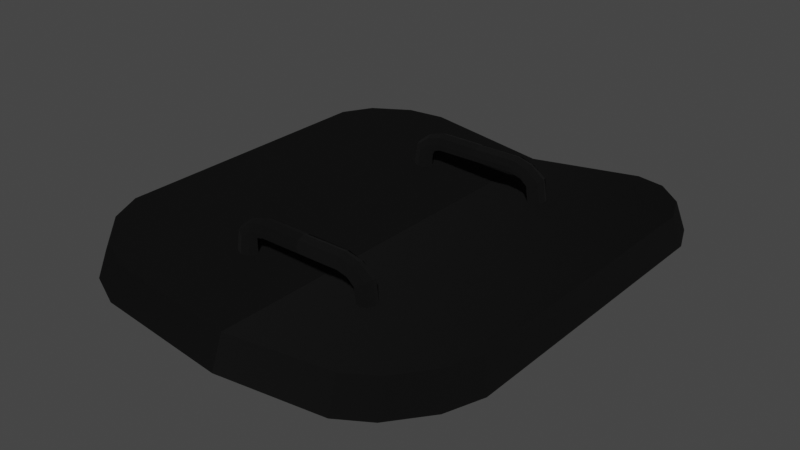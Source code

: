 # Source: Hatch_Square_Curved.blend  (saved by Blender 3.1.7; exported with 4.5.12 LTS)
import bpy
from mathutils import Matrix  # noqa: F401  (used for matrix-valued properties, if any)

bpy.ops.wm.read_factory_settings(use_empty=True)
scene = bpy.context.scene
scene.name = 'Scene'

# ---- collections
col_collection = bpy.data.collections.new('Collection'); scene.collection.children.link(col_collection)
col_collider_collider_002 = bpy.data.collections.new('collider:collider.002')  # instanced only; not linked into the scene

# ---- images (referenced by path relative to the original .blend; pixels are not part of the script)
import os
ASSET_DIR = os.environ.get("B2B_ASSET_DIR", "")  # directory of the original .blend (textures are referenced by path, not embedded)
HERE = os.path.dirname(os.path.abspath(__file__))  # packed textures are extracted next to this script under _unpacked/

def load_image(name, relpath, width, height, colorspace="sRGB"):
    """Load a texture the original file referenced (path relative to the .blend, or extracted next to this script)."""
    p = next((c for c in (os.path.join(HERE, relpath), os.path.join(ASSET_DIR, relpath)) if relpath and os.path.exists(c)), "")
    if p:
        img = bpy.data.images.load(p, check_existing=True)
        img.name = name
    else:  # same state as the original file: an image datablock whose file is absent (Cycles renders it pink)
        img = bpy.data.images.new(name, width, height)
        img.source = "FILE"
        img.filepath = "//" + (relpath or name)
    img.colorspace_settings.name = colorspace
    return img
img_mpl_int = load_image('MPL_Int', 'MPL_Int.dds', 1024, 1024, 'sRGB')
img_mpl_int_n_nrm = load_image('MPL_Int_n_NRM', 'MPL_Int_n_NRM.dds', 1024, 1024, 'Non-Color')

# ---- materials (node trees are filled in below, after node groups)
mat_mpl_int = bpy.data.materials.new('MPL_Int')
mat_mpl_int.use_transparent_shadow = False

# ---- node groups
ng_color4 = bpy.data.node_groups.new('Color4', 'ShaderNodeTree')
_s = ng_color4.interface.new_socket(name='Color', in_out='OUTPUT', socket_type='NodeSocketColor')
_s = ng_color4.interface.new_socket(name='Alpha', in_out='OUTPUT', socket_type='NodeSocketFloat')
_s = ng_color4.interface.new_socket(name='Color', in_out='INPUT', socket_type='NodeSocketColor')
_s = ng_color4.interface.new_socket(name='Alpha', in_out='INPUT', socket_type='NodeSocketFloat')
_s.min_value = 1.0
_N = ng_color4.nodes; _L = ng_color4.links
n0 = _N.new('NodeGroupInput'); n0.name = 'Group Input'; n0.location = (-403, 18)
n1 = _N.new('NodeGroupOutput'); n1.name = 'Group Output'; n1.location = (154, 24)
_L.new(n0.outputs[1], n1.inputs[1])
_L.new(n0.outputs[0], n1.inputs[0])
n1.is_active_output = True
ng_maincolor = bpy.data.node_groups.new('MainColor', 'ShaderNodeTree')
_s = ng_maincolor.interface.new_socket(name='Color', in_out='OUTPUT', socket_type='NodeSocketColor')
_s = ng_maincolor.interface.new_socket(name='Alpha', in_out='OUTPUT', socket_type='NodeSocketFloat')
_s = ng_maincolor.interface.new_socket(name='VColor', in_out='INPUT', socket_type='NodeSocketColor')
_s = ng_maincolor.interface.new_socket(name='VAlpha', in_out='INPUT', socket_type='NodeSocketFloat')
_s.min_value = 1e+04
_s = ng_maincolor.interface.new_socket(name='CColor', in_out='INPUT', socket_type='NodeSocketColor')
_s = ng_maincolor.interface.new_socket(name='CAlpha', in_out='INPUT', socket_type='NodeSocketFloat')
_s.min_value = 1.0
_s = ng_maincolor.interface.new_socket(name='TColor', in_out='INPUT', socket_type='NodeSocketColor')
_s = ng_maincolor.interface.new_socket(name='TAlpha', in_out='INPUT', socket_type='NodeSocketFloat')
_s.min_value = 1.0
_N = ng_maincolor.nodes; _L = ng_maincolor.links
n0 = _N.new('NodeGroupInput'); n0.name = 'Group Input'; n0.location = (-284, 35)
n1 = _N.new('NodeGroupOutput'); n1.name = 'Group Output'; n1.location = (332, -19)
n2 = _N.new('ShaderNodeMix'); n2.name = 'VC*CC*TC'; n2.location = (127, -33)
n2.label = 'VC*CC*TC'
n2.hide = True
n2.data_type = 'RGBA'
n2.blend_type = 'MULTIPLY'
n2.inputs[0].default_value = 1.0
n3 = _N.new('ShaderNodeMix'); n3.name = 'VC*CC'; n3.location = (-44, 33)
n3.label = 'VC*CC'
n3.hide = True
n3.data_type = 'RGBA'
n3.blend_type = 'MULTIPLY'
n3.inputs[0].default_value = 1.0
n4 = _N.new('ShaderNodeMath'); n4.name = 'VA*CA'; n4.location = (-59, -19)
n4.label = 'VA*CA'
n4.hide = True
n4.operation = 'MULTIPLY'
n4.inputs[2].default_value = 0.0
n5 = _N.new('ShaderNodeMath'); n5.name = 'VA*CA*TA'; n5.location = (130, -79)
n5.label = 'VA*CA*TA'
n5.hide = True
n5.operation = 'MULTIPLY'
n5.inputs[2].default_value = 0.0
_L.new(n0.outputs[2], n3.inputs[7])
_L.new(n0.outputs[4], n2.inputs[7])
_L.new(n2.outputs[2], n1.inputs[0])
_L.new(n3.outputs[2], n2.inputs[6])
_L.new(n0.outputs[0], n3.inputs[6])
_L.new(n0.outputs[1], n4.inputs[0])
_L.new(n0.outputs[3], n4.inputs[1])
_L.new(n4.outputs[0], n5.inputs[0])
_L.new(n0.outputs[5], n5.inputs[1])
_L.new(n5.outputs[0], n1.inputs[1])
n1.is_active_output = True
ng_standardshader = bpy.data.node_groups.new('StandardShader', 'ShaderNodeTree')
_s = ng_standardshader.interface.new_socket(name='BSDF', in_out='OUTPUT', socket_type='NodeSocketShader')
_s = ng_standardshader.interface.new_socket(name='BaseColor', in_out='INPUT', socket_type='NodeSocketColor')
_s = ng_standardshader.interface.new_socket(name='Shininess', in_out='INPUT', socket_type='NodeSocketFloat')
_s.min_value = 1e+04
_s = ng_standardshader.interface.new_socket(name='Gloss', in_out='INPUT', socket_type='NodeSocketFloat')
_s.min_value = 1e+04
_s = ng_standardshader.interface.new_socket(name='Emission', in_out='INPUT', socket_type='NodeSocketColor')
_s = ng_standardshader.interface.new_socket(name='Emission Strength', in_out='INPUT', socket_type='NodeSocketFloat')
_s.min_value = 1e+06
_s = ng_standardshader.interface.new_socket(name='Alpha', in_out='INPUT', socket_type='NodeSocketFloat')
_s.min_value = 1.0
_s = ng_standardshader.interface.new_socket(name='NormalColor', in_out='INPUT', socket_type='NodeSocketColor')
_N = ng_standardshader.nodes; _L = ng_standardshader.links
n0 = _N.new('NodeGroupOutput'); n0.name = 'Group Output'; n0.location = (555, 248)
n1 = _N.new('NodeGroupInput'); n1.name = 'Group Input'; n1.location = (-444, 74)
n2 = _N.new('ShaderNodeNormalMap'); n2.name = 'Normal Map'; n2.location = (-96, -256)
n2.hide = True
n3 = _N.new('ShaderNodeMath'); n3.name = 'Roughness'; n3.location = (-4, -2)
n3.label = 'Roughness'
n3.hide = True
n3.operation = 'SQRT'
n3.inputs[2].default_value = 0.0
n4 = _N.new('ShaderNodeMath'); n4.name = 'SpecularConv'; n4.location = (-120, 39)
n4.label = 'SpecularConv'
n4.hide = True
n4.operation = 'SQRT'
n4.inputs[2].default_value = 0.0
n5 = _N.new('ShaderNodeMath'); n5.name = 'Gloss2Rough'; n5.location = (-176, -1)
n5.label = 'Gloss2Rough'
n5.hide = True
n5.operation = 'SUBTRACT'
n5.inputs[0].default_value = 1.0
n5.inputs[2].default_value = 0.0
n6 = _N.new('ShaderNodeBsdfPrincipled'); n6.name = 'Principled BSDF'; n6.location = (226, 256)
n6.distribution = 'GGX'
n6.subsurface_method = 'BURLEY'
n6.inputs[3].default_value = 1.45
_L.new(n6.outputs[0], n0.inputs[0])
_L.new(n4.outputs[0], n6.inputs[13])
_L.new(n1.outputs[3], n6.inputs[27])
_L.new(n3.outputs[0], n6.inputs[2])
_L.new(n1.outputs[0], n6.inputs[0])
_L.new(n1.outputs[1], n4.inputs[0])
_L.new(n1.outputs[6], n2.inputs[1])
_L.new(n5.outputs[0], n3.inputs[0])
_L.new(n1.outputs[2], n5.inputs[1])
_L.new(n2.outputs[0], n6.inputs[5])
_L.new(n1.outputs[5], n6.inputs[4])
_L.new(n1.outputs[4], n6.inputs[28])
n0.is_active_output = True
ng_dxtnormal = bpy.data.node_groups.new('dxtNormal', 'ShaderNodeTree')
_s = ng_dxtnormal.interface.new_socket(name='Color', in_out='OUTPUT', socket_type='NodeSocketColor')
_s = ng_dxtnormal.interface.new_socket(name='RGB', in_out='INPUT', socket_type='NodeSocketColor')
_s = ng_dxtnormal.interface.new_socket(name='Alpha', in_out='INPUT', socket_type='NodeSocketFloat')
_s.min_value = 1e+04
_N = ng_dxtnormal.nodes; _L = ng_dxtnormal.links
n0 = _N.new('NodeReroute'); n0.name = 'Reroute'; n0.location = (396, 44)
n0.width = 100
n0.socket_idname = 'NodeSocketFloat'
n1 = _N.new('NodeReroute'); n1.name = 'Reroute.002'; n1.location = (378, 56)
n1.width = 100
n1.socket_idname = 'NodeSocketFloat'
n2 = _N.new('NodeReroute'); n2.name = 'Reroute.001'; n2.location = (376, 13)
n2.width = 100
n2.socket_idname = 'NodeSocketFloat'
n3 = _N.new('NodeGroupInput'); n3.name = 'dxtNormalInput'; n3.location = (36, 79)
n3.label = 'dxtNormalInput'
n4 = _N.new('NodeGroupOutput'); n4.name = 'dxtNormalOutput'; n4.location = (1779, 73)
n4.label = 'dxtNormalOutput'
n5 = _N.new('ShaderNodeSeparateColor'); n5.name = 'dxtNormal.separateRGB'; n5.location = (215, 54)
n5.label = 'separateRGB'
n5.width = 125
n5.hide = True
n6 = _N.new('ShaderNodeVectorMath'); n6.name = 'mul2'; n6.location = (611, 34)
n6.label = '*2'
n6.hide = True
n6.operation = 'SCALE'
n6.inputs[3].default_value = 2.0
n7 = _N.new('ShaderNodeCombineXYZ'); n7.name = 'Combine XYZ'; n7.location = (446, 34)
n7.hide = True
n8 = _N.new('ShaderNodeVectorMath'); n8.name = 'xy_dot_xy'; n8.location = (941, 34)
n8.label = 'xy . xy'
n8.hide = True
n8.operation = 'DOT_PRODUCT'
n9 = _N.new('ShaderNodeMath'); n9.name = 'subXY'; n9.location = (1106, 34)
n9.label = 'Z^2'
n9.hide = True
n9.operation = 'SUBTRACT'
n9.use_clamp = True
n9.inputs[0].default_value = 1.0
n9.inputs[2].default_value = 0.0
n10 = _N.new('ShaderNodeMath'); n10.name = 'sqrtZ2'; n10.location = (1271, 34)
n10.label = 'Z = sqrt(1-X^2-Y^2)'
n10.hide = True
n10.operation = 'SQRT'
n10.inputs[2].default_value = 0.0
n11 = _N.new('ShaderNodeCombineColor'); n11.name = 'Combine RGB'; n11.location = (1593, 53)
n11.hide = True
n12 = _N.new('ShaderNodeMath'); n12.name = 'zToBlue'; n12.location = (1436, 34)
n12.label = 'Z to Blue'
n12.hide = True
n12.operation = 'MULTIPLY_ADD'
n13 = _N.new('ShaderNodeVectorMath'); n13.name = 'sub1'; n13.location = (776, 34)
n13.label = '-1'
n13.hide = True
n13.operation = 'SUBTRACT'
n13.inputs[1].default_value = (1.0, 1.0, 0.0)
_L.new(n3.outputs[0], n5.inputs[0])
_L.new(n5.outputs[1], n0.inputs[0])
_L.new(n3.outputs[1], n2.inputs[0])
_L.new(n2.outputs[0], n1.inputs[0])
_L.new(n1.outputs[0], n11.inputs[0])
_L.new(n11.outputs[0], n4.inputs[0])
_L.new(n7.outputs[0], n6.inputs[0])
_L.new(n6.outputs[0], n13.inputs[0])
_L.new(n9.outputs[0], n10.inputs[0])
_L.new(n10.outputs[0], n12.inputs[0])
_L.new(n12.outputs[0], n11.inputs[2])
_L.new(n0.outputs[0], n7.inputs[1])
_L.new(n2.outputs[0], n7.inputs[0])
_L.new(n0.outputs[0], n11.inputs[1])
_L.new(n13.outputs[0], n8.inputs[0])
_L.new(n13.outputs[0], n8.inputs[1])
_L.new(n8.outputs[1], n9.inputs[1])
n4.is_active_output = True

# ---- material node trees
mat_mpl_int.use_nodes = True; mat_mpl_int.node_tree.nodes.clear()
_N = mat_mpl_int.node_tree.nodes; _L = mat_mpl_int.node_tree.links
n0 = _N.new('ShaderNodeVertexColor'); n0.name = 'Vertex Color'; n0.location = (-88, -138)
n0.hide = True
n1 = _N.new('ShaderNodeTexImage'); n1.name = '_MainTex'; n1.location = (-200, -238)
n1.label = '_MainTex'
n1.hide = True
n1.image = img_mpl_int
n2 = _N.new('ShaderNodeTexImage'); n2.name = '_BumpMap'; n2.location = (-188, -311)
n2.label = '_BumpMap'
n2.hide = True
n2.image = img_mpl_int_n_nrm
n3 = _N.new('ShaderNodeUVMap'); n3.name = 'UV Map'; n3.location = (-398, -256)
n4 = _N.new('ShaderNodeOutputMaterial'); n4.name = 'Material Output'; n4.location = (730, -26)
n5 = _N.new('ShaderNodeGroup'); n5.name = '_Color'; n5.location = (-87, -190)
n5.label = '_Color'
n5.hide = True
n5.node_tree = ng_color4
n5.inputs[0].default_value = (1.0, 1.0, 1.0, 1.0)
n5.inputs[1].default_value = 1.0
n6 = _N.new('ShaderNodeGroup'); n6.name = 'MainColor'; n6.location = (104, -41)
n6.node_tree = ng_maincolor
n7 = _N.new('ShaderNodeGroup'); n7.name = 'StandardShader'; n7.location = (489, -47)
n7.node_tree = ng_standardshader
n7.inputs[3].default_value = (0.0, 0.0, 0.0, 1.0)
n7.inputs[4].default_value = 1.0
n8 = _N.new('ShaderNodeValue'); n8.name = '_Shininess'; n8.location = (289, -30)
n8.label = '_Shininess'
n8.hide = True
n8.outputs[0].default_value = 0.07812
n9 = _N.new('ShaderNodeGroup'); n9.name = 'dxtNormal'; n9.location = (104, -318)
n9.hide = True
n9.node_tree = ng_dxtnormal
n10 = _N.new('ShaderNodeValue'); n10.name = '_Opacity'; n10.location = (277, -211)
n10.label = '_Opacity'
n10.hide = True
n10.outputs[0].default_value = 1.0
_L.new(n2.outputs[0], n9.inputs[0])
_L.new(n2.outputs[1], n9.inputs[1])
_L.new(n5.outputs[0], n6.inputs[2])
_L.new(n5.outputs[1], n6.inputs[3])
_L.new(n6.outputs[0], n7.inputs[0])
_L.new(n6.outputs[1], n7.inputs[2])
_L.new(n3.outputs[0], n1.inputs[0])
_L.new(n1.outputs[0], n6.inputs[4])
_L.new(n1.outputs[1], n6.inputs[5])
_L.new(n7.outputs[0], n4.inputs[0])
_L.new(n3.outputs[0], n2.inputs[0])
_L.new(n0.outputs[0], n6.inputs[0])
_L.new(n0.outputs[1], n6.inputs[1])
_L.new(n8.outputs[0], n7.inputs[1])
_L.new(n9.outputs[0], n7.inputs[6])
_L.new(n10.outputs[0], n7.inputs[5])
n4.is_active_output = True

# ---- world
world_world = bpy.data.worlds.new('World'); scene.world = world_world
world_world.use_nodes = True; world_world.node_tree.nodes.clear()
_N = world_world.node_tree.nodes; _L = world_world.node_tree.links
n0 = _N.new('ShaderNodeOutputWorld'); n0.name = 'World Output'; n0.location = (300, 300)
n1 = _N.new('ShaderNodeBackground'); n1.name = 'Background'; n1.location = (10, 300)
n1.inputs[0].default_value = (0.05088, 0.05088, 0.05088, 1.0)
_L.new(n1.outputs[0], n0.inputs[0])
n0.is_active_output = True
world_world.color = (0.05088, 0.05088, 0.05088)
world_world.use_sun_shadow = False
world_world.sun_shadow_jitter_overblur = 0.0

# ---- meshes
me_interiormain_002 = bpy.data.meshes.new('InteriorMain.002')
me_interiormain_002.from_pydata([(-0.0007483, 0.3303, 0.005797), (0.1803, -0.3141, 0.02923), (-0.0007483, -0.3141, 0.005797), (0.2928, 0.2169, 0.04403), (0.2729, -0.2491, 0.04141), (0.2283, -0.2941, 0.03554), (0.2928, -0.2007, 0.04403), (0.2283, 0.3102, 0.03554), (0.2729, 0.2653, 0.04141), (0.1803, 0.3303, 0.02923), (0.1843, -0.3328, -0.01754), (-0.0007483, -0.3141, 0.005797), (0.1803, -0.3141, 0.02923), (-0.0007483, -0.3328, -0.0419), (0.2351, -0.3116, -0.01085), (0.2283, -0.2941, 0.03554), (0.2822, -0.2641, -0.004644), (0.2729, -0.2491, 0.04141), (0.3033, -0.2128, -0.001875), (0.2928, -0.2007, 0.04403), (0.3033, 0.229, -0.001875), (0.2928, 0.2169, 0.04403), (0.2822, 0.2802, -0.004644), (0.2729, 0.2653, 0.04141), (0.2351, 0.3278, -0.01085), (0.2283, 0.3102, 0.03554), (0.1843, 0.349, -0.01754), (0.1803, 0.3303, 0.02923), (-0.0007483, 0.349, -0.0419), (-0.0007483, 0.3303, 0.005797), (0.08804, -0.1835, 0.04055), (0.08735, -0.1738, 0.01633), (0.08429, -0.1738, 0.03836), (0.09133, -0.1835, 0.01688), (0.09709, -0.1875, 0.04586), (0.1009, -0.1875, 0.01822), (0.1061, -0.1835, 0.05116), (0.1105, -0.1835, 0.01956), (0.1099, -0.1738, 0.05336), (0.1145, -0.1738, 0.02011), (0.1061, -0.1641, 0.05116), (0.1105, -0.1641, 0.01956), (0.09709, -0.1601, 0.04586), (0.1009, -0.1601, 0.01822), (0.08804, -0.1641, 0.04055), (0.09133, -0.1641, 0.01688), (0.08429, -0.1738, 0.03836), (0.08735, -0.1738, 0.01633), (0.08622, -0.1835, 0.06627), (0.08179, -0.1875, 0.05746), (0.07736, -0.1835, 0.04866), (0.07552, -0.1738, 0.04501), (0.08179, -0.1601, 0.05746), (0.08622, -0.1641, 0.06627), (0.07736, -0.1641, 0.04866), (0.07552, -0.1738, 0.04501), (0.0623, -0.1835, 0.05305), (0.06172, -0.1738, 0.04903), (0.06368, -0.1875, 0.06274), (0.06507, -0.1835, 0.07243), (0.06564, -0.1738, 0.07645), (0.08806, -0.1738, 0.06991), (0.06507, -0.1641, 0.07243), (0.06368, -0.1601, 0.06274), (0.0623, -0.1641, 0.05305), (0.06172, -0.1738, 0.04903), (-0.0007483, -0.1835, 0.07243), (-0.0007483, -0.1875, 0.06274), (-0.0007483, -0.1738, 0.07645), (-0.0007483, -0.1641, 0.07243), (-0.0007483, -0.1601, 0.06274), (-0.0007483, -0.1641, 0.05305), (-0.0007483, -0.1738, 0.04903), (-0.0007483, -0.1835, 0.05305), (-0.0007483, -0.1738, 0.04903), (0.08804, 0.1763, 0.04055), (0.08735, 0.186, 0.01633), (0.08429, 0.186, 0.03836), (0.09133, 0.1763, 0.01688), (0.09709, 0.1723, 0.04586), (0.1009, 0.1723, 0.01822), (0.1061, 0.1763, 0.05116), (0.1105, 0.1763, 0.01956), (0.1099, 0.186, 0.05336), (0.1145, 0.186, 0.02011), (0.1061, 0.1957, 0.05116), (0.1105, 0.1957, 0.01956), (0.09709, 0.1997, 0.04586), (0.1009, 0.1997, 0.01822), (0.08804, 0.1957, 0.04055), (0.09133, 0.1957, 0.01688), (0.08429, 0.186, 0.03836), (0.08735, 0.186, 0.01633), (0.08622, 0.1763, 0.06627), (0.08179, 0.1723, 0.05746), (0.07736, 0.1763, 0.04866), (0.07552, 0.186, 0.04501), (0.08179, 0.1997, 0.05746), (0.08622, 0.1957, 0.06627), (0.07736, 0.1957, 0.04866), (0.07552, 0.186, 0.04501), (0.0623, 0.1763, 0.05305), (0.06172, 0.186, 0.04903), (0.06368, 0.1723, 0.06274), (0.06507, 0.1763, 0.07243), (0.06564, 0.186, 0.07645), (0.08806, 0.186, 0.06991), (0.06507, 0.1957, 0.07243), (0.06368, 0.1997, 0.06274), (0.0623, 0.1957, 0.05305), (0.06172, 0.186, 0.04903), (-0.0007483, 0.1763, 0.07243), (-0.0007483, 0.1723, 0.06274), (-0.0007483, 0.186, 0.07645), (-0.0007483, 0.1957, 0.07243), (-0.0007483, 0.1997, 0.06274), (-0.0007483, 0.1957, 0.05305), (-0.0007483, 0.186, 0.04903), (-0.0007483, 0.1763, 0.05305), (-0.0007483, 0.186, 0.04903), (-0.0007483, 0.3303, 0.005797), (-0.2298, 0.3102, 0.03554), (-0.1818, 0.3303, 0.02923), (-0.2943, 0.2169, 0.04403), (-0.2744, 0.2653, 0.04141), (-0.1818, -0.3141, 0.02923), (-0.2744, -0.2491, 0.04141), (-0.2943, -0.2007, 0.04403), (-0.2298, -0.2941, 0.03554), (-0.0007483, -0.3141, 0.005797), (-0.1858, -0.3328, -0.01754), (-0.0007483, -0.3141, 0.005797), (-0.0007483, -0.3328, -0.0419), (-0.1818, -0.3141, 0.02923), (-0.2366, -0.3116, -0.01085), (-0.2298, -0.2941, 0.03554), (-0.2837, -0.2641, -0.004644), (-0.2744, -0.2491, 0.04141), (-0.3048, -0.2128, -0.001875), (-0.2943, -0.2007, 0.04403), (-0.3048, 0.229, -0.001875), (-0.2943, 0.2169, 0.04403), (-0.2837, 0.2802, -0.004644), (-0.2744, 0.2653, 0.04141), (-0.2366, 0.3278, -0.01085), (-0.2298, 0.3102, 0.03554), (-0.1858, 0.349, -0.01754), (-0.1818, 0.3303, 0.02923), (-0.0007483, 0.349, -0.0419), (-0.0007483, 0.3303, 0.005797), (-0.08953, -0.1835, 0.04055), (-0.08885, -0.1738, 0.01633), (-0.09283, -0.1835, 0.01688), (-0.08578, -0.1738, 0.03836), (-0.09858, -0.1875, 0.04586), (-0.1024, -0.1875, 0.01822), (-0.1076, -0.1835, 0.05116), (-0.112, -0.1835, 0.01956), (-0.1114, -0.1738, 0.05336), (-0.116, -0.1738, 0.02011), (-0.1076, -0.1641, 0.05116), (-0.112, -0.1641, 0.01956), (-0.09858, -0.1601, 0.04586), (-0.1024, -0.1601, 0.01822), (-0.08953, -0.1641, 0.04055), (-0.09283, -0.1641, 0.01688), (-0.08578, -0.1738, 0.03836), (-0.08885, -0.1738, 0.01633), (-0.08772, -0.1835, 0.06627), (-0.08328, -0.1875, 0.05746), (-0.07885, -0.1835, 0.04866), (-0.07702, -0.1738, 0.04501), (-0.08328, -0.1601, 0.05746), (-0.08772, -0.1641, 0.06627), (-0.07885, -0.1641, 0.04866), (-0.07702, -0.1738, 0.04501), (-0.06379, -0.1835, 0.05305), (-0.06322, -0.1738, 0.04903), (-0.06518, -0.1875, 0.06274), (-0.06656, -0.1835, 0.07243), (-0.06714, -0.1738, 0.07645), (-0.08955, -0.1738, 0.06991), (-0.06656, -0.1641, 0.07243), (-0.06518, -0.1601, 0.06274), (-0.06379, -0.1641, 0.05305), (-0.06322, -0.1738, 0.04903), (-0.0007483, -0.1835, 0.07243), (-0.0007483, -0.1875, 0.06274), (-0.0007483, -0.1738, 0.07645), (-0.0007483, -0.1641, 0.07243), (-0.0007483, -0.1601, 0.06274), (-0.0007483, -0.1641, 0.05305), (-0.0007483, -0.1738, 0.04903), (-0.0007483, -0.1835, 0.05305), (-0.0007483, -0.1738, 0.04903), (-0.08953, 0.1763, 0.04055), (-0.08885, 0.186, 0.01633), (-0.09283, 0.1763, 0.01688), (-0.08578, 0.186, 0.03836), (-0.09858, 0.1723, 0.04586), (-0.1024, 0.1723, 0.01822), (-0.1076, 0.1763, 0.05116), (-0.112, 0.1763, 0.01956), (-0.1114, 0.186, 0.05336), (-0.116, 0.186, 0.02011), (-0.1076, 0.1957, 0.05116), (-0.112, 0.1957, 0.01956), (-0.09858, 0.1997, 0.04586), (-0.1024, 0.1997, 0.01822), (-0.08953, 0.1957, 0.04055), (-0.09283, 0.1957, 0.01688), (-0.08578, 0.186, 0.03836), (-0.08885, 0.186, 0.01633), (-0.08772, 0.1763, 0.06627), (-0.08328, 0.1723, 0.05746), (-0.07885, 0.1763, 0.04866), (-0.07702, 0.186, 0.04501), (-0.08328, 0.1997, 0.05746), (-0.08772, 0.1957, 0.06627), (-0.07885, 0.1957, 0.04866), (-0.07702, 0.186, 0.04501), (-0.06379, 0.1763, 0.05305), (-0.06322, 0.186, 0.04903), (-0.06518, 0.1723, 0.06274), (-0.06656, 0.1763, 0.07243), (-0.06714, 0.186, 0.07645), (-0.08955, 0.186, 0.06991), (-0.06656, 0.1957, 0.07243), (-0.06518, 0.1997, 0.06274), (-0.06379, 0.1957, 0.05305), (-0.06322, 0.186, 0.04903), (-0.0007483, 0.1763, 0.07243), (-0.0007483, 0.1723, 0.06274), (-0.0007483, 0.186, 0.07645), (-0.0007483, 0.1957, 0.07243), (-0.0007483, 0.1997, 0.06274), (-0.0007483, 0.1957, 0.05305), (-0.0007483, 0.186, 0.04903), (-0.0007483, 0.1763, 0.05305), (-0.0007483, 0.186, 0.04903)], [], [(2, 1, 0), (1, 3, 0), (4, 3, 1), (5, 4, 1), (6, 3, 4), (3, 7, 0), (8, 7, 3), (7, 9, 0), (12, 11, 10), (13, 10, 11), (10, 14, 12), (15, 12, 14), (14, 16, 15), (17, 15, 16), (16, 18, 17), (19, 17, 18), (18, 20, 19), (21, 19, 20), (20, 22, 21), (23, 21, 22), (22, 24, 23), (25, 23, 24), (24, 26, 25), (27, 25, 26), (26, 28, 27), (29, 27, 28), (32, 31, 30), (33, 30, 31), (30, 33, 34), (35, 34, 33), (34, 35, 36), (37, 36, 35), (36, 37, 38), (39, 38, 37), (38, 39, 40), (41, 40, 39), (40, 41, 42), (43, 42, 41), (42, 43, 44), (45, 44, 43), (44, 45, 46), (47, 46, 45), (36, 48, 34), (49, 34, 48), (34, 49, 30), (50, 30, 49), (30, 50, 32), (51, 32, 50), (42, 52, 40), (53, 40, 52), (52, 42, 54), (44, 54, 42), (54, 44, 55), (46, 55, 44), (50, 56, 51), (57, 51, 56), (56, 50, 58), (49, 58, 50), (58, 49, 59), (48, 59, 49), (59, 48, 60), (61, 60, 48), (61, 38, 53), (38, 61, 36), (48, 36, 61), (40, 53, 38), (60, 61, 62), (53, 62, 61), (62, 53, 63), (52, 63, 53), (63, 52, 64), (54, 64, 52), (64, 54, 65), (55, 65, 54), (59, 66, 58), (67, 58, 66), (66, 59, 68), (60, 68, 59), (68, 60, 69), (62, 69, 60), (69, 62, 70), (63, 70, 62), (70, 63, 71), (64, 71, 63), (71, 64, 72), (65, 72, 64), (73, 56, 67), (56, 73, 57), (74, 57, 73), (58, 67, 56), (77, 76, 75), (78, 75, 76), (75, 78, 79), (80, 79, 78), (79, 80, 81), (82, 81, 80), (81, 82, 83), (84, 83, 82), (83, 84, 85), (86, 85, 84), (85, 86, 87), (88, 87, 86), (87, 88, 89), (90, 89, 88), (89, 90, 91), (92, 91, 90), (81, 93, 79), (94, 79, 93), (79, 94, 75), (95, 75, 94), (75, 95, 77), (96, 77, 95), (87, 97, 85), (98, 85, 97), (97, 87, 99), (89, 99, 87), (99, 89, 100), (91, 100, 89), (95, 101, 96), (102, 96, 101), (101, 95, 103), (94, 103, 95), (103, 94, 104), (93, 104, 94), (104, 93, 105), (106, 105, 93), (106, 83, 98), (83, 106, 81), (93, 81, 106), (85, 98, 83), (105, 106, 107), (98, 107, 106), (107, 98, 108), (97, 108, 98), (108, 97, 109), (99, 109, 97), (109, 99, 110), (100, 110, 99), (104, 111, 103), (112, 103, 111), (111, 104, 113), (105, 113, 104), (113, 105, 114), (107, 114, 105), (114, 107, 115), (108, 115, 107), (115, 108, 116), (109, 116, 108), (116, 109, 117), (110, 117, 109), (118, 101, 112), (101, 118, 102), (119, 102, 118), (103, 112, 101), (122, 121, 120), (121, 123, 120), (124, 123, 121), (123, 125, 120), (126, 125, 123), (127, 126, 123), (128, 125, 126), (125, 129, 120), (132, 131, 130), (133, 130, 131), (130, 133, 134), (135, 134, 133), (134, 135, 136), (137, 136, 135), (136, 137, 138), (139, 138, 137), (138, 139, 140), (141, 140, 139), (140, 141, 142), (143, 142, 141), (142, 143, 144), (145, 144, 143), (144, 145, 146), (147, 146, 145), (146, 147, 148), (149, 148, 147), (152, 151, 150), (153, 150, 151), (150, 154, 152), (155, 152, 154), (154, 156, 155), (157, 155, 156), (156, 158, 157), (159, 157, 158), (158, 160, 159), (161, 159, 160), (160, 162, 161), (163, 161, 162), (162, 164, 163), (165, 163, 164), (164, 166, 165), (167, 165, 166), (156, 154, 168), (169, 168, 154), (154, 150, 169), (170, 169, 150), (150, 153, 170), (171, 170, 153), (162, 160, 172), (173, 172, 160), (164, 162, 174), (172, 174, 162), (166, 164, 175), (174, 175, 164), (170, 171, 176), (177, 176, 171), (169, 170, 178), (176, 178, 170), (168, 169, 179), (178, 179, 169), (179, 180, 168), (181, 168, 180), (181, 173, 158), (158, 156, 181), (168, 181, 156), (160, 158, 173), (173, 181, 182), (180, 182, 181), (172, 173, 183), (182, 183, 173), (174, 172, 184), (183, 184, 172), (175, 174, 185), (184, 185, 174), (179, 178, 186), (187, 186, 178), (180, 179, 188), (186, 188, 179), (182, 180, 189), (188, 189, 180), (183, 182, 190), (189, 190, 182), (184, 183, 191), (190, 191, 183), (185, 184, 192), (191, 192, 184), (178, 176, 187), (193, 187, 176), (176, 177, 193), (194, 193, 177), (197, 196, 195), (198, 195, 196), (195, 199, 197), (200, 197, 199), (199, 201, 200), (202, 200, 201), (201, 203, 202), (204, 202, 203), (203, 205, 204), (206, 204, 205), (205, 207, 206), (208, 206, 207), (207, 209, 208), (210, 208, 209), (209, 211, 210), (212, 210, 211), (201, 199, 213), (214, 213, 199), (199, 195, 214), (215, 214, 195), (195, 198, 215), (216, 215, 198), (207, 205, 217), (218, 217, 205), (209, 207, 219), (217, 219, 207), (211, 209, 220), (219, 220, 209), (215, 216, 221), (222, 221, 216), (214, 215, 223), (221, 223, 215), (213, 214, 224), (223, 224, 214), (224, 225, 213), (226, 213, 225), (226, 218, 203), (203, 201, 226), (213, 226, 201), (205, 203, 218), (218, 226, 227), (225, 227, 226), (217, 218, 228), (227, 228, 218), (219, 217, 229), (228, 229, 217), (220, 219, 230), (229, 230, 219), (224, 223, 231), (232, 231, 223), (225, 224, 233), (231, 233, 224), (227, 225, 234), (233, 234, 225), (228, 227, 235), (234, 235, 227), (229, 228, 236), (235, 236, 228), (230, 229, 237), (236, 237, 229), (223, 221, 232), (238, 232, 221), (221, 222, 238), (239, 238, 222)])
_uv = me_interiormain_002.uv_layers.new(name='UVMap')
_uv.uv.foreach_set('vector', [0.515, 0.5431, 0.4659, 0.5435, 0.515, 0.7192, 0.4659, 0.5435, 0.4357, 0.6882, 0.515, 0.7192, 0.4409, 0.5611, 0.4357, 0.6882, 0.4659, 0.5435, 0.453, 0.5489, 0.4409, 0.5611, 0.4659, 0.5435, 0.4357, 0.5741, 0.4357, 0.6882, 0.4409, 0.5611, 0.4357, 0.6882, 0.453, 0.7134, 0.515, 0.7192, 0.4409, 0.7012, 0.453, 0.7134, 0.4357, 0.6882, 0.453, 0.7134, 0.4659, 0.7188, 0.515, 0.7192, 0.4659, 0.5435, 0.515, 0.5431, 0.4612, 0.5301, 0.515, 0.5291, 0.4612, 0.5301, 0.515, 0.5431, 0.4612, 0.5301, 0.4446, 0.5373, 0.4659, 0.5435, 0.453, 0.5489, 0.4659, 0.5435, 0.4446, 0.5373, 0.4446, 0.5373, 0.4296, 0.5525, 0.453, 0.5489, 0.4409, 0.5611, 0.453, 0.5489, 0.4296, 0.5525, 0.4296, 0.5525, 0.4226, 0.5693, 0.4409, 0.5611, 0.4357, 0.5741, 0.4409, 0.5611, 0.4226, 0.5693, 0.4226, 0.5693, 0.4226, 0.693, 0.4357, 0.5741, 0.4357, 0.6882, 0.4357, 0.5741, 0.4226, 0.693, 0.4226, 0.693, 0.4296, 0.7098, 0.4357, 0.6882, 0.4409, 0.7012, 0.4357, 0.6882, 0.4296, 0.7098, 0.4296, 0.7098, 0.4446, 0.725, 0.4409, 0.7012, 0.453, 0.7134, 0.4409, 0.7012, 0.4446, 0.725, 0.4446, 0.725, 0.4612, 0.7322, 0.453, 0.7134, 0.4659, 0.7188, 0.453, 0.7134, 0.4612, 0.7322, 0.4612, 0.7322, 0.515, 0.7332, 0.4659, 0.7188, 0.515, 0.7192, 0.4659, 0.7188, 0.515, 0.7332, 0.5357, 0.7343, 0.5278, 0.7343, 0.5357, 0.7295, 0.5278, 0.7295, 0.5357, 0.7295, 0.5278, 0.7343, 0.5357, 0.7295, 0.5278, 0.7295, 0.5357, 0.7247, 0.5278, 0.7247, 0.5357, 0.7247, 0.5278, 0.7295, 0.5357, 0.7247, 0.5278, 0.7247, 0.5357, 0.7199, 0.5278, 0.7199, 0.5357, 0.7199, 0.5278, 0.7247, 0.5357, 0.7199, 0.5278, 0.7199, 0.5357, 0.715, 0.5278, 0.715, 0.5357, 0.715, 0.5278, 0.7199, 0.5357, 0.715, 0.5278, 0.715, 0.5357, 0.7102, 0.5278, 0.7102, 0.5357, 0.7102, 0.5278, 0.715, 0.5357, 0.7102, 0.5278, 0.7102, 0.5357, 0.7054, 0.5278, 0.7054, 0.5357, 0.7054, 0.5278, 0.7102, 0.5357, 0.7054, 0.5278, 0.7054, 0.5357, 0.7006, 0.5278, 0.7006, 0.5357, 0.7006, 0.5278, 0.7054, 0.5357, 0.7006, 0.5278, 0.7006, 0.5357, 0.6958, 0.5278, 0.6958, 0.5357, 0.6958, 0.5278, 0.7006, 0.5357, 0.7199, 0.5412, 0.7199, 0.5357, 0.7247, 0.5412, 0.7247, 0.5357, 0.7247, 0.5412, 0.7199, 0.5357, 0.7247, 0.5412, 0.7247, 0.5357, 0.7295, 0.5412, 0.7295, 0.5357, 0.7295, 0.5412, 0.7247, 0.5357, 0.7295, 0.5412, 0.7295, 0.5357, 0.7343, 0.5412, 0.7343, 0.5357, 0.7343, 0.5412, 0.7295, 0.5357, 0.7054, 0.5412, 0.7054, 0.5357, 0.7102, 0.5412, 0.7102, 0.5357, 0.7102, 0.5412, 0.7054, 0.5412, 0.7054, 0.5357, 0.7054, 0.5412, 0.7006, 0.5357, 0.7006, 0.5412, 0.7006, 0.5357, 0.7054, 0.5412, 0.7006, 0.5357, 0.7006, 0.5412, 0.6958, 0.5357, 0.6958, 0.5412, 0.6958, 0.5357, 0.7006, 0.5412, 0.7295, 0.5466, 0.7295, 0.5412, 0.7343, 0.5466, 0.7343, 0.5412, 0.7343, 0.5466, 0.7295, 0.5466, 0.7295, 0.5412, 0.7295, 0.5466, 0.7247, 0.5412, 0.7247, 0.5466, 0.7247, 0.5412, 0.7295, 0.5466, 0.7247, 0.5412, 0.7247, 0.5466, 0.7199, 0.5412, 0.7199, 0.5466, 0.7199, 0.5412, 0.7247, 0.5466, 0.7199, 0.5412, 0.7199, 0.5466, 0.715, 0.5412, 0.715, 0.5466, 0.715, 0.5412, 0.7199, 0.5412, 0.715, 0.5357, 0.715, 0.5412, 0.7102, 0.5357, 0.715, 0.5412, 0.715, 0.5357, 0.7199, 0.5412, 0.7199, 0.5357, 0.7199, 0.5412, 0.715, 0.5357, 0.7102, 0.5412, 0.7102, 0.5357, 0.715, 0.5466, 0.715, 0.5412, 0.715, 0.5466, 0.7102, 0.5412, 0.7102, 0.5466, 0.7102, 0.5412, 0.715, 0.5466, 0.7102, 0.5412, 0.7102, 0.5466, 0.7054, 0.5412, 0.7054, 0.5466, 0.7054, 0.5412, 0.7102, 0.5466, 0.7054, 0.5412, 0.7054, 0.5466, 0.7006, 0.5412, 0.7006, 0.5466, 0.7006, 0.5412, 0.7054, 0.5466, 0.7006, 0.5412, 0.7006, 0.5466, 0.6958, 0.5412, 0.6958, 0.5466, 0.6958, 0.5412, 0.7006, 0.5466, 0.7199, 0.5663, 0.7199, 0.5466, 0.7247, 0.5663, 0.7247, 0.5466, 0.7247, 0.5663, 0.7199, 0.5663, 0.7199, 0.5466, 0.7199, 0.5663, 0.715, 0.5466, 0.715, 0.5663, 0.715, 0.5466, 0.7199, 0.5663, 0.715, 0.5466, 0.715, 0.5663, 0.7102, 0.5466, 0.7102, 0.5663, 0.7102, 0.5466, 0.715, 0.5663, 0.7102, 0.5466, 0.7102, 0.5663, 0.7054, 0.5466, 0.7054, 0.5663, 0.7054, 0.5466, 0.7102, 0.5663, 0.7054, 0.5466, 0.7054, 0.5663, 0.7006, 0.5466, 0.7006, 0.5663, 0.7006, 0.5466, 0.7054, 0.5663, 0.7006, 0.5466, 0.7006, 0.5663, 0.6958, 0.5466, 0.6958, 0.5663, 0.6958, 0.5466, 0.7006, 0.5663, 0.7295, 0.5466, 0.7295, 0.5663, 0.7247, 0.5466, 0.7295, 0.5663, 0.7295, 0.5466, 0.7343, 0.5663, 0.7343, 0.5466, 0.7343, 0.5663, 0.7295, 0.5466, 0.7247, 0.5663, 0.7247, 0.5466, 0.7295, 0.5357, 0.7343, 0.5278, 0.7343, 0.5357, 0.7295, 0.5278, 0.7295, 0.5357, 0.7295, 0.5278, 0.7343, 0.5357, 0.7295, 0.5278, 0.7295, 0.5357, 0.7247, 0.5278, 0.7247, 0.5357, 0.7247, 0.5278, 0.7295, 0.5357, 0.7247, 0.5278, 0.7247, 0.5357, 0.7199, 0.5278, 0.7199, 0.5357, 0.7199, 0.5278, 0.7247, 0.5357, 0.7199, 0.5278, 0.7199, 0.5357, 0.715, 0.5278, 0.715, 0.5357, 0.715, 0.5278, 0.7199, 0.5357, 0.715, 0.5278, 0.715, 0.5357, 0.7102, 0.5278, 0.7102, 0.5357, 0.7102, 0.5278, 0.715, 0.5357, 0.7102, 0.5278, 0.7102, 0.5357, 0.7054, 0.5278, 0.7054, 0.5357, 0.7054, 0.5278, 0.7102, 0.5357, 0.7054, 0.5278, 0.7054, 0.5357, 0.7006, 0.5278, 0.7006, 0.5357, 0.7006, 0.5278, 0.7054, 0.5357, 0.7006, 0.5278, 0.7006, 0.5357, 0.6958, 0.5278, 0.6958, 0.5357, 0.6958, 0.5278, 0.7006, 0.5357, 0.7199, 0.5412, 0.7199, 0.5357, 0.7247, 0.5412, 0.7247, 0.5357, 0.7247, 0.5412, 0.7199, 0.5357, 0.7247, 0.5412, 0.7247, 0.5357, 0.7295, 0.5412, 0.7295, 0.5357, 0.7295, 0.5412, 0.7247, 0.5357, 0.7295, 0.5412, 0.7295, 0.5357, 0.7343, 0.5412, 0.7343, 0.5357, 0.7343, 0.5412, 0.7295, 0.5357, 0.7054, 0.5412, 0.7054, 0.5357, 0.7102, 0.5412, 0.7102, 0.5357, 0.7102, 0.5412, 0.7054, 0.5412, 0.7054, 0.5357, 0.7054, 0.5412, 0.7006, 0.5357, 0.7006, 0.5412, 0.7006, 0.5357, 0.7054, 0.5412, 0.7006, 0.5357, 0.7006, 0.5412, 0.6958, 0.5357, 0.6958, 0.5412, 0.6958, 0.5357, 0.7006, 0.5412, 0.7295, 0.5466, 0.7295, 0.5412, 0.7343, 0.5466, 0.7343, 0.5412, 0.7343, 0.5466, 0.7295, 0.5466, 0.7295, 0.5412, 0.7295, 0.5466, 0.7247, 0.5412, 0.7247, 0.5466, 0.7247, 0.5412, 0.7295, 0.5466, 0.7247, 0.5412, 0.7247, 0.5466, 0.7199, 0.5412, 0.7199, 0.5466, 0.7199, 0.5412, 0.7247, 0.5466, 0.7199, 0.5412, 0.7199, 0.5466, 0.715, 0.5412, 0.715, 0.5466, 0.715, 0.5412, 0.7199, 0.5412, 0.715, 0.5357, 0.715, 0.5412, 0.7102, 0.5357, 0.715, 0.5412, 0.715, 0.5357, 0.7199, 0.5412, 0.7199, 0.5357, 0.7199, 0.5412, 0.715, 0.5357, 0.7102, 0.5412, 0.7102, 0.5357, 0.715, 0.5466, 0.715, 0.5412, 0.715, 0.5466, 0.7102, 0.5412, 0.7102, 0.5466, 0.7102, 0.5412, 0.715, 0.5466, 0.7102, 0.5412, 0.7102, 0.5466, 0.7054, 0.5412, 0.7054, 0.5466, 0.7054, 0.5412, 0.7102, 0.5466, 0.7054, 0.5412, 0.7054, 0.5466, 0.7006, 0.5412, 0.7006, 0.5466, 0.7006, 0.5412, 0.7054, 0.5466, 0.7006, 0.5412, 0.7006, 0.5466, 0.6958, 0.5412, 0.6958, 0.5466, 0.6958, 0.5412, 0.7006, 0.5466, 0.7199, 0.5663, 0.7199, 0.5466, 0.7247, 0.5663, 0.7247, 0.5466, 0.7247, 0.5663, 0.7199, 0.5663, 0.7199, 0.5466, 0.7199, 0.5663, 0.715, 0.5466, 0.715, 0.5663, 0.715, 0.5466, 0.7199, 0.5663, 0.715, 0.5466, 0.715, 0.5663, 0.7102, 0.5466, 0.7102, 0.5663, 0.7102, 0.5466, 0.715, 0.5663, 0.7102, 0.5466, 0.7102, 0.5663, 0.7054, 0.5466, 0.7054, 0.5663, 0.7054, 0.5466, 0.7102, 0.5663, 0.7054, 0.5466, 0.7054, 0.5663, 0.7006, 0.5466, 0.7006, 0.5663, 0.7006, 0.5466, 0.7054, 0.5663, 0.7006, 0.5466, 0.7006, 0.5663, 0.6958, 0.5466, 0.6958, 0.5663, 0.6958, 0.5466, 0.7006, 0.5663, 0.7295, 0.5466, 0.7295, 0.5663, 0.7247, 0.5466, 0.7295, 0.5663, 0.7295, 0.5466, 0.7343, 0.5663, 0.7343, 0.5466, 0.7343, 0.5663, 0.7295, 0.5466, 0.7247, 0.5663, 0.7247, 0.5466, 0.7295, 0.4659, 0.7188, 0.453, 0.7134, 0.515, 0.7192, 0.453, 0.7134, 0.4357, 0.6882, 0.515, 0.7192, 0.4409, 0.7012, 0.4357, 0.6882, 0.453, 0.7134, 0.4357, 0.6882, 0.4659, 0.5435, 0.515, 0.7192, 0.4409, 0.5611, 0.4659, 0.5435, 0.4357, 0.6882, 0.4357, 0.5741, 0.4409, 0.5611, 0.4357, 0.6882, 0.453, 0.5489, 0.4659, 0.5435, 0.4409, 0.5611, 0.4659, 0.5435, 0.515, 0.5431, 0.515, 0.7192, 0.515, 0.5291, 0.515, 0.5431, 0.4612, 0.5301, 0.4659, 0.5435, 0.4612, 0.5301, 0.515, 0.5431, 0.4612, 0.5301, 0.4659, 0.5435, 0.4446, 0.5373, 0.453, 0.5489, 0.4446, 0.5373, 0.4659, 0.5435, 0.4446, 0.5373, 0.453, 0.5489, 0.4296, 0.5525, 0.4409, 0.5611, 0.4296, 0.5525, 0.453, 0.5489, 0.4296, 0.5525, 0.4409, 0.5611, 0.4226, 0.5693, 0.4357, 0.5741, 0.4226, 0.5693, 0.4409, 0.5611, 0.4226, 0.5693, 0.4357, 0.5741, 0.4226, 0.693, 0.4357, 0.6882, 0.4226, 0.693, 0.4357, 0.5741, 0.4226, 0.693, 0.4357, 0.6882, 0.4296, 0.7098, 0.4409, 0.7012, 0.4296, 0.7098, 0.4357, 0.6882, 0.4296, 0.7098, 0.4409, 0.7012, 0.4446, 0.725, 0.453, 0.7134, 0.4446, 0.725, 0.4409, 0.7012, 0.4446, 0.725, 0.453, 0.7134, 0.4612, 0.7322, 0.4659, 0.7188, 0.4612, 0.7322, 0.453, 0.7134, 0.4612, 0.7322, 0.4659, 0.7188, 0.515, 0.7332, 0.515, 0.7192, 0.515, 0.7332, 0.4659, 0.7188, 0.5278, 0.7295, 0.5278, 0.7343, 0.5357, 0.7295, 0.5357, 0.7343, 0.5357, 0.7295, 0.5278, 0.7343, 0.5357, 0.7295, 0.5357, 0.7247, 0.5278, 0.7295, 0.5278, 0.7247, 0.5278, 0.7295, 0.5357, 0.7247, 0.5357, 0.7247, 0.5357, 0.7199, 0.5278, 0.7247, 0.5278, 0.7199, 0.5278, 0.7247, 0.5357, 0.7199, 0.5357, 0.7199, 0.5357, 0.715, 0.5278, 0.7199, 0.5278, 0.715, 0.5278, 0.7199, 0.5357, 0.715, 0.5357, 0.715, 0.5357, 0.7102, 0.5278, 0.715, 0.5278, 0.7102, 0.5278, 0.715, 0.5357, 0.7102, 0.5357, 0.7102, 0.5357, 0.7054, 0.5278, 0.7102, 0.5278, 0.7054, 0.5278, 0.7102, 0.5357, 0.7054, 0.5357, 0.7054, 0.5357, 0.7006, 0.5278, 0.7054, 0.5278, 0.7006, 0.5278, 0.7054, 0.5357, 0.7006, 0.5357, 0.7006, 0.5357, 0.6958, 0.5278, 0.7006, 0.5278, 0.6958, 0.5278, 0.7006, 0.5357, 0.6958, 0.5357, 0.7199, 0.5357, 0.7247, 0.5412, 0.7199, 0.5412, 0.7247, 0.5412, 0.7199, 0.5357, 0.7247, 0.5357, 0.7247, 0.5357, 0.7295, 0.5412, 0.7247, 0.5412, 0.7295, 0.5412, 0.7247, 0.5357, 0.7295, 0.5357, 0.7295, 0.5357, 0.7343, 0.5412, 0.7295, 0.5412, 0.7343, 0.5412, 0.7295, 0.5357, 0.7343, 0.5357, 0.7054, 0.5357, 0.7102, 0.5412, 0.7054, 0.5412, 0.7102, 0.5412, 0.7054, 0.5357, 0.7102, 0.5357, 0.7006, 0.5357, 0.7054, 0.5412, 0.7006, 0.5412, 0.7054, 0.5412, 0.7006, 0.5357, 0.7054, 0.5357, 0.6958, 0.5357, 0.7006, 0.5412, 0.6958, 0.5412, 0.7006, 0.5412, 0.6958, 0.5357, 0.7006, 0.5412, 0.7295, 0.5412, 0.7343, 0.5466, 0.7295, 0.5466, 0.7343, 0.5466, 0.7295, 0.5412, 0.7343, 0.5412, 0.7247, 0.5412, 0.7295, 0.5466, 0.7247, 0.5466, 0.7295, 0.5466, 0.7247, 0.5412, 0.7295, 0.5412, 0.7199, 0.5412, 0.7247, 0.5466, 0.7199, 0.5466, 0.7247, 0.5466, 0.7199, 0.5412, 0.7247, 0.5466, 0.7199, 0.5466, 0.715, 0.5412, 0.7199, 0.5412, 0.715, 0.5412, 0.7199, 0.5466, 0.715, 0.5412, 0.715, 0.5412, 0.7102, 0.5357, 0.715, 0.5357, 0.715, 0.5357, 0.7199, 0.5412, 0.715, 0.5412, 0.7199, 0.5412, 0.715, 0.5357, 0.7199, 0.5357, 0.7102, 0.5357, 0.715, 0.5412, 0.7102, 0.5412, 0.7102, 0.5412, 0.715, 0.5466, 0.7102, 0.5466, 0.715, 0.5466, 0.7102, 0.5412, 0.715, 0.5412, 0.7054, 0.5412, 0.7102, 0.5466, 0.7054, 0.5466, 0.7102, 0.5466, 0.7054, 0.5412, 0.7102, 0.5412, 0.7006, 0.5412, 0.7054, 0.5466, 0.7006, 0.5466, 0.7054, 0.5466, 0.7006, 0.5412, 0.7054, 0.5412, 0.6958, 0.5412, 0.7006, 0.5466, 0.6958, 0.5466, 0.7006, 0.5466, 0.6958, 0.5412, 0.7006, 0.5466, 0.7199, 0.5466, 0.7247, 0.5663, 0.7199, 0.5663, 0.7247, 0.5663, 0.7199, 0.5466, 0.7247, 0.5466, 0.715, 0.5466, 0.7199, 0.5663, 0.715, 0.5663, 0.7199, 0.5663, 0.715, 0.5466, 0.7199, 0.5466, 0.7102, 0.5466, 0.715, 0.5663, 0.7102, 0.5663, 0.715, 0.5663, 0.7102, 0.5466, 0.715, 0.5466, 0.7054, 0.5466, 0.7102, 0.5663, 0.7054, 0.5663, 0.7102, 0.5663, 0.7054, 0.5466, 0.7102, 0.5466, 0.7006, 0.5466, 0.7054, 0.5663, 0.7006, 0.5663, 0.7054, 0.5663, 0.7006, 0.5466, 0.7054, 0.5466, 0.6958, 0.5466, 0.7006, 0.5663, 0.6958, 0.5663, 0.7006, 0.5663, 0.6958, 0.5466, 0.7006, 0.5466, 0.7247, 0.5466, 0.7295, 0.5663, 0.7247, 0.5663, 0.7295, 0.5663, 0.7247, 0.5466, 0.7295, 0.5466, 0.7295, 0.5466, 0.7343, 0.5663, 0.7295, 0.5663, 0.7343, 0.5663, 0.7295, 0.5466, 0.7343, 0.5278, 0.7295, 0.5278, 0.7343, 0.5357, 0.7295, 0.5357, 0.7343, 0.5357, 0.7295, 0.5278, 0.7343, 0.5357, 0.7295, 0.5357, 0.7247, 0.5278, 0.7295, 0.5278, 0.7247, 0.5278, 0.7295, 0.5357, 0.7247, 0.5357, 0.7247, 0.5357, 0.7199, 0.5278, 0.7247, 0.5278, 0.7199, 0.5278, 0.7247, 0.5357, 0.7199, 0.5357, 0.7199, 0.5357, 0.715, 0.5278, 0.7199, 0.5278, 0.715, 0.5278, 0.7199, 0.5357, 0.715, 0.5357, 0.715, 0.5357, 0.7102, 0.5278, 0.715, 0.5278, 0.7102, 0.5278, 0.715, 0.5357, 0.7102, 0.5357, 0.7102, 0.5357, 0.7054, 0.5278, 0.7102, 0.5278, 0.7054, 0.5278, 0.7102, 0.5357, 0.7054, 0.5357, 0.7054, 0.5357, 0.7006, 0.5278, 0.7054, 0.5278, 0.7006, 0.5278, 0.7054, 0.5357, 0.7006, 0.5357, 0.7006, 0.5357, 0.6958, 0.5278, 0.7006, 0.5278, 0.6958, 0.5278, 0.7006, 0.5357, 0.6958, 0.5357, 0.7199, 0.5357, 0.7247, 0.5412, 0.7199, 0.5412, 0.7247, 0.5412, 0.7199, 0.5357, 0.7247, 0.5357, 0.7247, 0.5357, 0.7295, 0.5412, 0.7247, 0.5412, 0.7295, 0.5412, 0.7247, 0.5357, 0.7295, 0.5357, 0.7295, 0.5357, 0.7343, 0.5412, 0.7295, 0.5412, 0.7343, 0.5412, 0.7295, 0.5357, 0.7343, 0.5357, 0.7054, 0.5357, 0.7102, 0.5412, 0.7054, 0.5412, 0.7102, 0.5412, 0.7054, 0.5357, 0.7102, 0.5357, 0.7006, 0.5357, 0.7054, 0.5412, 0.7006, 0.5412, 0.7054, 0.5412, 0.7006, 0.5357, 0.7054, 0.5357, 0.6958, 0.5357, 0.7006, 0.5412, 0.6958, 0.5412, 0.7006, 0.5412, 0.6958, 0.5357, 0.7006, 0.5412, 0.7295, 0.5412, 0.7343, 0.5466, 0.7295, 0.5466, 0.7343, 0.5466, 0.7295, 0.5412, 0.7343, 0.5412, 0.7247, 0.5412, 0.7295, 0.5466, 0.7247, 0.5466, 0.7295, 0.5466, 0.7247, 0.5412, 0.7295, 0.5412, 0.7199, 0.5412, 0.7247, 0.5466, 0.7199, 0.5466, 0.7247, 0.5466, 0.7199, 0.5412, 0.7247, 0.5466, 0.7199, 0.5466, 0.715, 0.5412, 0.7199, 0.5412, 0.715, 0.5412, 0.7199, 0.5466, 0.715, 0.5412, 0.715, 0.5412, 0.7102, 0.5357, 0.715, 0.5357, 0.715, 0.5357, 0.7199, 0.5412, 0.715, 0.5412, 0.7199, 0.5412, 0.715, 0.5357, 0.7199, 0.5357, 0.7102, 0.5357, 0.715, 0.5412, 0.7102, 0.5412, 0.7102, 0.5412, 0.715, 0.5466, 0.7102, 0.5466, 0.715, 0.5466, 0.7102, 0.5412, 0.715, 0.5412, 0.7054, 0.5412, 0.7102, 0.5466, 0.7054, 0.5466, 0.7102, 0.5466, 0.7054, 0.5412, 0.7102, 0.5412, 0.7006, 0.5412, 0.7054, 0.5466, 0.7006, 0.5466, 0.7054, 0.5466, 0.7006, 0.5412, 0.7054, 0.5412, 0.6958, 0.5412, 0.7006, 0.5466, 0.6958, 0.5466, 0.7006, 0.5466, 0.6958, 0.5412, 0.7006, 0.5466, 0.7199, 0.5466, 0.7247, 0.5663, 0.7199, 0.5663, 0.7247, 0.5663, 0.7199, 0.5466, 0.7247, 0.5466, 0.715, 0.5466, 0.7199, 0.5663, 0.715, 0.5663, 0.7199, 0.5663, 0.715, 0.5466, 0.7199, 0.5466, 0.7102, 0.5466, 0.715, 0.5663, 0.7102, 0.5663, 0.715, 0.5663, 0.7102, 0.5466, 0.715, 0.5466, 0.7054, 0.5466, 0.7102, 0.5663, 0.7054, 0.5663, 0.7102, 0.5663, 0.7054, 0.5466, 0.7102, 0.5466, 0.7006, 0.5466, 0.7054, 0.5663, 0.7006, 0.5663, 0.7054, 0.5663, 0.7006, 0.5466, 0.7054, 0.5466, 0.6958, 0.5466, 0.7006, 0.5663, 0.6958, 0.5663, 0.7006, 0.5663, 0.6958, 0.5466, 0.7006, 0.5466, 0.7247, 0.5466, 0.7295, 0.5663, 0.7247, 0.5663, 0.7295, 0.5663, 0.7247, 0.5466, 0.7295, 0.5466, 0.7295, 0.5466, 0.7343, 0.5663, 0.7295, 0.5663, 0.7343, 0.5663, 0.7295, 0.5466, 0.7343])
me_interiormain_002.materials.append(mat_mpl_int)
me_interiormain_002.use_remesh_fix_poles = True
me_interiormain_002.use_remesh_preserve_attributes = False
me_interiormain_002.update()
me_interiormain_002.normals_split_custom_set([tuple(v) for v in zip(*[iter([-1.958e-05, -1.597e-07, 1.0, -0.1294, -5.684e-05, 0.9916, -2.009e-05, 0.0003648, 1.0, -0.1293, 0.0002097, 0.9916, -0.1293, 6.111e-05, 0.9916, -1.384e-05, 0.0003622, 1.0, -0.1305, 1.434e-07, 0.9914, -0.1293, 0.0001113, 0.9916, -0.1292, -5.209e-05, 0.9916, -0.1305, -1.315e-05, 0.9914, -0.1305, -1.315e-05, 0.9914, -0.1292, -5.249e-05, 0.9916, -0.1305, 1.39e-08, 0.9914, -0.1293, 0.0001121, 0.9916, -0.1305, 1.39e-08, 0.9914, -0.1294, 8.746e-05, 0.9916, -0.1288, 0.001627, 0.9917, 1.017e-05, 0.0003735, 1.0, -0.1305, -5.479e-06, 0.9914, -0.1288, 0.001664, 0.9917, -0.1294, 0.0001169, 0.9916, -0.1288, 0.001623, 0.9917, -0.1283, 0.005337, 0.9917, -1.939e-05, 0.0003559, 1.0, 0.1484, -0.9138, 0.3781, 1.799e-05, -0.9308, 0.3655, 0.1221, -0.918, 0.3773, 6.962e-06, -0.931, 0.3651, 0.1221, -0.918, 0.3773, 4.489e-06, -0.9308, 0.3655, 0.1221, -0.918, 0.3773, 0.4668, -0.8025, 0.3715, 0.1484, -0.9138, 0.3781, 0.5054, -0.7802, 0.3687, 0.1484, -0.9138, 0.3781, 0.4668, -0.8025, 0.3715, 0.4669, -0.8025, 0.3715, 0.7568, -0.5609, 0.3356, 0.5053, -0.7802, 0.3687, 0.7893, -0.5187, 0.3285, 0.5053, -0.7802, 0.3687, 0.7568, -0.5609, 0.3356, 0.7568, -0.5609, 0.3356, 0.9367, -0.2197, 0.2725, 0.7893, -0.5187, 0.3285, 0.9511, -0.1649, 0.2613, 0.7894, -0.5187, 0.3285, 0.9367, -0.2197, 0.2725, 0.9367, -0.2197, 0.2725, 0.9367, 0.2197, 0.2725, 0.9511, -0.1649, 0.2613, 0.9511, 0.1649, 0.2613, 0.9511, -0.1649, 0.2613, 0.9367, 0.2197, 0.2725, 0.9367, 0.2197, 0.2725, 0.7568, 0.5609, 0.3356, 0.9511, 0.1649, 0.2613, 0.7893, 0.5187, 0.3285, 0.9511, 0.1649, 0.2613, 0.7568, 0.5609, 0.3356, 0.7568, 0.5609, 0.3356, 0.4669, 0.8025, 0.3715, 0.7893, 0.5187, 0.3285, 0.5053, 0.7802, 0.3687, 0.7893, 0.5187, 0.3285, 0.4669, 0.8025, 0.3715, 0.4669, 0.8025, 0.3715, 0.1217, 0.918, 0.3775, 0.5053, 0.7802, 0.3687, 0.1481, 0.9139, 0.3779, 0.5053, 0.7802, 0.3687, 0.1217, 0.918, 0.3775, 0.1217, 0.918, 0.3775, 2.129e-05, 0.9308, 0.3656, 0.1481, 0.9139, 0.3779, 1.301e-05, 0.931, 0.3651, 0.1481, 0.9139, 0.3779, 1.005e-05, 0.9308, 0.3656, -0.8628, -3.213e-05, -0.5056, -0.9905, 1.258e-05, -0.1379, -0.544, -0.7762, -0.3188, -0.7003, -0.7071, -0.09748, -0.544, -0.7762, -0.3188, -0.9905, 1.407e-05, -0.1379, -0.544, -0.7762, -0.3188, -0.7004, -0.7071, -0.09748, 0.07635, -0.9961, 0.04475, 1.21e-05, -1.0, 1.952e-05, 0.07635, -0.9961, 0.04476, -0.7004, -0.7071, -0.09747, 0.07638, -0.9961, 0.04474, -1.526e-05, -1.0, 1.115e-05, 0.6306, -0.6824, 0.3696, 0.7004, -0.7071, 0.09752, 0.6307, -0.6824, 0.3695, -1.64e-05, -1.0, 1.059e-05, 0.6306, -0.6824, 0.3696, 0.7003, -0.7071, 0.0975, 0.8628, -3.72e-05, 0.5056, 0.9904, 1.323e-05, 0.1379, 0.8628, 5.846e-05, 0.5056, 0.7003, -0.7071, 0.09751, 0.8628, -1.803e-05, 0.5056, 0.9904, -6.884e-06, 0.1379, 0.6306, 0.6824, 0.3696, 0.7003, 0.7071, 0.09752, 0.6306, 0.6824, 0.3696, 0.9905, -5.961e-06, 0.1378, 0.6306, 0.6824, 0.3696, 0.7003, 0.7071, 0.09752, 0.07635, 0.9961, 0.04476, -3.695e-06, 1.0, 1.698e-05, 0.07635, 0.9961, 0.04472, 0.7004, 0.7071, 0.0973, 0.07638, 0.9961, 0.04479, -1.222e-06, 1.0, 1.699e-05, -0.544, 0.7762, -0.3188, -0.7004, 0.7071, -0.09749, -0.544, 0.7762, -0.3188, -2.475e-06, 1.0, 3.022e-05, -0.544, 0.7762, -0.3188, -0.7003, 0.7071, -0.09751, -0.8628, 3.609e-05, -0.5056, -0.9905, -7.719e-06, -0.1379, -0.8628, 6.109e-06, -0.5056, -0.7003, 0.7071, -0.09761, 0.6306, -0.6824, 0.3696, 0.3256, -0.6898, 0.6467, 0.0764, -0.9961, 0.04475, 0.01969, -0.999, 0.03911, 0.07633, -0.9961, 0.04473, 0.3255, -0.6898, 0.6467, 0.07638, -0.9961, 0.04472, 0.01967, -0.999, 0.03909, -0.544, -0.7762, -0.3188, -0.3053, -0.7341, -0.6065, -0.544, -0.7762, -0.3188, 0.01965, -0.999, 0.0391, -0.544, -0.7762, -0.3188, -0.3054, -0.7341, -0.6065, -0.8628, 5.212e-06, -0.5056, -0.4497, -6.139e-06, -0.8932, -0.8628, -1.678e-05, -0.5056, -0.3053, -0.7342, -0.6065, 0.07634, 0.9961, 0.04475, 0.01969, 0.999, 0.03907, 0.6306, 0.6824, 0.3696, 0.3256, 0.6898, 0.6467, 0.6306, 0.6824, 0.3696, 0.01967, 0.999, 0.03908, 0.01968, 0.999, 0.03913, 0.07637, 0.9961, 0.04478, -0.3053, 0.7341, -0.6065, -0.544, 0.7762, -0.3188, -0.3053, 0.7341, -0.6065, 0.07638, 0.9961, 0.04471, -0.3053, 0.7341, -0.6065, -0.5439, 0.7762, -0.3188, -0.4496, 2.9e-05, -0.8932, -0.8628, 3.865e-05, -0.5056, -0.4497, -2.682e-07, -0.8932, -0.5439, 0.7762, -0.3188, -0.3053, -0.7341, -0.6065, -0.09705, -0.7273, -0.6794, -0.4497, -2.879e-05, -0.8932, -0.1414, 5.96e-07, -0.99, -0.4497, -2.015e-05, -0.8932, -0.09705, -0.7273, -0.6794, -0.09704, -0.7273, -0.6794, -0.3053, -0.7341, -0.6065, 0.004803, -0.9994, 0.03389, 0.0197, -0.999, 0.03908, 0.004857, -0.9994, 0.03387, -0.3053, -0.7341, -0.6065, 0.004829, -0.9994, 0.03391, 0.01971, -0.999, 0.0391, 0.1019, -0.6928, 0.7139, 0.3256, -0.6898, 0.6467, 0.102, -0.6928, 0.7139, 0.0197, -0.999, 0.03911, 0.1019, -0.6928, 0.7139, 0.3255, -0.6898, 0.6467, 0.1414, -2.818e-05, 0.9899, 0.4496, 4.879e-05, 0.8932, 0.1414, 9.82e-06, 0.99, 0.3255, -0.6897, 0.6467, 0.4497, -5.364e-07, 0.8932, 0.8628, -5.274e-05, 0.5056, 0.3256, 0.6898, 0.6467, 0.8628, 2.152e-05, 0.5056, 0.4497, -3.323e-06, 0.8932, 0.6306, -0.6824, 0.3696, 0.3256, -0.6897, 0.6467, 0.6306, -0.6824, 0.3696, 0.4497, 5.088e-05, 0.8932, 0.6307, 0.6824, 0.3696, 0.3256, 0.6898, 0.6467, 0.8628, -1.161e-05, 0.5056, 0.1414, -8.494e-06, 0.99, 0.4497, -3.178e-05, 0.8932, 0.102, 0.6928, 0.7139, 0.3255, 0.6898, 0.6467, 0.102, 0.6928, 0.7139, 0.4496, 4.133e-06, 0.8932, 0.102, 0.6928, 0.7139, 0.3256, 0.6898, 0.6467, 0.004823, 0.9994, 0.03387, 0.0197, 0.999, 0.03912, 0.004836, 0.9994, 0.03387, 0.3256, 0.6898, 0.6467, 0.004814, 0.9994, 0.03387, 0.01972, 0.999, 0.03911, -0.09703, 0.7273, -0.6795, -0.3053, 0.7341, -0.6065, -0.09704, 0.7273, -0.6795, 0.01967, 0.999, 0.03912, -0.09706, 0.7273, -0.6794, -0.3053, 0.7341, -0.6065, -0.1414, -7.114e-06, -0.9899, -0.4496, 9.656e-06, -0.8932, -0.1414, 1.103e-05, -0.99, -0.3053, 0.7341, -0.6065, 0.102, -0.6928, 0.7139, -5.703e-06, -0.7071, 0.7071, 0.004831, -0.9994, 0.0339, 1.828e-05, -1.0, -1.794e-05, 0.00486, -0.9994, 0.0339, -1.187e-05, -0.7071, 0.7071, 1.837e-05, -0.7071, 0.7071, 0.102, -0.6928, 0.7139, 1.737e-05, 1.886e-05, 1.0, 0.1414, -3.165e-05, 0.99, 2.385e-05, -2.9e-05, 1.0, 0.102, -0.6928, 0.7139, 1.837e-05, 3.421e-05, 1.0, 0.1414, 3.093e-05, 0.99, -3.062e-05, 0.7071, 0.7071, 0.102, 0.6928, 0.7139, 3.494e-05, 0.7071, 0.7071, 0.1414, -1.095e-05, 0.99, 1.837e-05, 0.7071, 0.7071, 0.102, 0.6928, 0.7139, 1.737e-05, 1.0, -2.533e-06, 0.004858, 0.9994, 0.03387, 2.394e-05, 1.0, 2.98e-08, 0.102, 0.6928, 0.7139, 1.837e-05, 1.0, 5.305e-06, 0.0048, 0.9994, 0.03391, 0.0001019, 0.7071, -0.7071, -0.09706, 0.7273, -0.6795, -5.893e-06, 0.7071, -0.7071, 0.00482, 0.9994, 0.03386, 1.838e-05, 0.7071, -0.7071, -0.09709, 0.7273, -0.6794, -7.083e-06, -2.652e-06, -1.0, -0.1414, 2.325e-06, -0.99, -2.111e-05, -3.815e-06, -1.0, -0.09708, 0.7273, -0.6794, 1.835e-05, -0.7071, -0.7071, -0.09703, -0.7273, -0.6794, -6.992e-06, -1.0, 1.225e-05, -0.09704, -0.7273, -0.6794, -1.764e-05, -0.7071, -0.7071, -0.1414, 8.451e-06, -0.99, 1.836e-05, 8.076e-06, -1.0, -0.1414, 3.368e-06, -0.99, 1.801e-05, -0.7071, -0.7071, 0.00486, -0.9994, 0.03388, -2.116e-05, -1.0, 1.752e-05, -0.09703, -0.7273, -0.6794, -0.8628, 2.325e-06, -0.5056, -0.9905, 1.168e-05, -0.1379, -0.544, -0.7762, -0.3188, -0.7003, -0.7071, -0.09748, -0.544, -0.7762, -0.3188, -0.9905, 1.475e-05, -0.1379, -0.544, -0.7762, -0.3188, -0.7004, -0.7071, -0.09748, 0.07636, -0.9961, 0.04475, 1.392e-05, -1.0, 2.018e-05, 0.07635, -0.9961, 0.04476, -0.7004, -0.7071, -0.09747, 0.07638, -0.9961, 0.04474, -1.714e-05, -1.0, 1.112e-05, 0.6306, -0.6824, 0.3696, 0.7004, -0.7071, 0.09752, 0.6307, -0.6824, 0.3696, -1.739e-05, -1.0, 8.664e-06, 0.6306, -0.6824, 0.3696, 0.7003, -0.7071, 0.0975, 0.8628, 6.251e-06, 0.5056, 0.9904, 1.398e-05, 0.1379, 0.8628, 5.943e-05, 0.5056, 0.7003, -0.7071, 0.09751, 0.8628, -1.973e-05, 0.5056, 0.9904, -9e-06, 0.1379, 0.6306, 0.6824, 0.3696, 0.7003, 0.7071, 0.09752, 0.6306, 0.6824, 0.3696, 0.9904, -5.186e-06, 0.138, 0.6306, 0.6824, 0.3696, 0.7004, 0.7071, 0.09753, 0.07635, 0.9961, 0.04476, -3.159e-06, 1.0, 1.719e-05, 0.07635, 0.9961, 0.04472, 0.7004, 0.7071, 0.09754, 0.07638, 0.9961, 0.04479, -1.669e-06, 1.0, 1.836e-05, -0.544, 0.7762, -0.3188, -0.7004, 0.7071, -0.09749, -0.544, 0.7762, -0.3188, -2.291e-06, 1.0, 2.987e-05, -0.544, 0.7762, -0.3188, -0.7003, 0.7071, -0.09751, -0.8628, 5.815e-06, -0.5056, -0.9905, -8.911e-06, -0.1379, -0.8628, 4.917e-06, -0.5056, -0.7003, 0.7071, -0.09749, 0.6307, -0.6824, 0.3696, 0.3256, -0.6897, 0.6467, 0.07639, -0.9961, 0.04475, 0.01968, -0.999, 0.03911, 0.07633, -0.9961, 0.04473, 0.3255, -0.6898, 0.6467, 0.07638, -0.9961, 0.04472, 0.01967, -0.999, 0.03909, -0.544, -0.7762, -0.3188, -0.3053, -0.7341, -0.6065, -0.544, -0.7762, -0.3188, 0.01965, -0.999, 0.0391, -0.544, -0.7762, -0.3188, -0.3053, -0.7342, -0.6065, -0.8628, -3.121e-05, -0.5056, -0.4497, -2.742e-06, -0.8932, -0.8628, 2.14e-05, -0.5056, -0.3053, -0.7341, -0.6065, 0.07634, 0.9961, 0.04475, 0.01969, 0.999, 0.03907, 0.6306, 0.6824, 0.3696, 0.3256, 0.6898, 0.6467, 0.6306, 0.6824, 0.3696, 0.01967, 0.999, 0.03908, 0.01968, 0.999, 0.03913, 0.07637, 0.9961, 0.04478, -0.3053, 0.7341, -0.6065, -0.544, 0.7762, -0.3188, -0.3053, 0.7341, -0.6065, 0.07638, 0.9961, 0.04471, -0.3053, 0.7341, -0.6065, -0.5439, 0.7762, -0.3188, -0.4496, 2.763e-05, -0.8932, -0.8628, 6.169e-06, -0.5056, -0.4497, 2.563e-06, -0.8932, -0.5439, 0.7762, -0.3188, -0.3053, -0.7341, -0.6065, -0.09705, -0.7273, -0.6794, -0.4497, -2.859e-05, -0.8932, -0.1414, 2.98e-06, -0.99, -0.4497, -1.767e-05, -0.8932, -0.09705, -0.7273, -0.6794, -0.09704, -0.7273, -0.6794, -0.3053, -0.7341, -0.6065, 0.004803, -0.9994, 0.03388, 0.0197, -0.999, 0.03908, 0.004857, -0.9994, 0.03387, -0.3053, -0.7341, -0.6065, 0.004828, -0.9994, 0.0339, 0.01971, -0.999, 0.0391, 0.1019, -0.6928, 0.7139, 0.3255, -0.6898, 0.6467, 0.1019, -0.6928, 0.7139, 0.0197, -0.999, 0.03911, 0.1019, -0.6928, 0.7139, 0.3255, -0.6898, 0.6467, 0.1414, -2.695e-05, 0.9899, 0.4496, 7.093e-06, 0.8932, 0.1414, 1.195e-05, 0.99, 0.3255, -0.6898, 0.6467, 0.4497, 3.278e-07, 0.8932, 0.8628, -5.178e-05, 0.5056, 0.3256, 0.6898, 0.6467, 0.8628, 2.965e-05, 0.5056, 0.4496, 4.941e-05, 0.8932, 0.6306, -0.6824, 0.3696, 0.3255, -0.6898, 0.6467, 0.6306, -0.6824, 0.3696, 0.4497, 9.532e-06, 0.8932, 0.6306, 0.6824, 0.3696, 0.3256, 0.6898, 0.6467, 0.8628, -1.129e-05, 0.5056, 0.1414, -8.821e-06, 0.99, 0.4496, 1.197e-05, 0.8932, 0.102, 0.6928, 0.7139, 0.3255, 0.6898, 0.6467, 0.102, 0.6928, 0.7139, 0.4496, 6.829e-06, 0.8932, 0.102, 0.6928, 0.7139, 0.3256, 0.6898, 0.6467, 0.004823, 0.9994, 0.03387, 0.0197, 0.999, 0.03912, 0.00485, 0.9994, 0.03392, 0.3256, 0.6898, 0.6467, 0.004814, 0.9994, 0.03387, 0.01972, 0.999, 0.03911, -0.09703, 0.7273, -0.6795, -0.3053, 0.7341, -0.6065, -0.09704, 0.7273, -0.6795, 0.01967, 0.999, 0.03912, -0.09706, 0.7273, -0.6794, -0.3053, 0.7341, -0.6065, -0.1414, -8.328e-06, -0.9899, -0.4496, -3.278e-05, -0.8932, -0.1414, -1.04e-05, -0.9899, -0.3053, 0.7341, -0.6065, 0.102, -0.6928, 0.7139, -5.767e-06, -0.7071, 0.7071, 0.004831, -0.9994, 0.0339, 1.833e-05, -1.0, -1.517e-05, 0.00486, -0.9994, 0.0339, -1.201e-05, -0.7071, 0.7071, 1.832e-05, -0.7071, 0.7071, 0.102, -0.6928, 0.7139, 1.751e-05, 2.092e-05, 1.0, 0.1414, -3.096e-05, 0.99, 2.398e-05, -2.822e-05, 1.0, 0.102, -0.6928, 0.7139, 1.837e-05, 3.433e-05, 1.0, 0.1414, 3.117e-05, 0.99, -3.071e-05, 0.7071, 0.7071, 0.102, 0.6928, 0.7139, 3.483e-05, 0.7071, 0.7071, 0.1414, -1.095e-05, 0.99, 1.837e-05, 0.7071, 0.7071, 0.102, 0.6928, 0.7139, 1.723e-05, 1.0, -2.831e-06, 0.004858, 0.9994, 0.03387, 2.39e-05, 1.0, -2.742e-06, 0.102, 0.6928, 0.7139, 1.837e-05, 1.0, -2.682e-07, 0.004799, 0.9994, 0.03391, -1.187e-05, 0.7071, -0.7071, -0.09706, 0.7273, -0.6794, -5.919e-06, 0.7071, -0.7071, 0.00482, 0.9994, 0.03386, 1.838e-05, 0.7071, -0.7071, -0.09709, 0.7273, -0.6794, -7.175e-06, -2.623e-06, -1.0, -0.1414, 3.695e-06, -0.99, -2.123e-05, -2.533e-06, -1.0, -0.09708, 0.7273, -0.6794, 1.835e-05, -0.7071, -0.7071, -0.09703, -0.7273, -0.6794, -7.083e-06, -1.0, 1.222e-05, -0.09704, -0.7273, -0.6794, -1.766e-05, -0.7071, -0.7071, -0.1414, 9.333e-06, -0.99, 1.836e-05, 1.031e-05, -1.0, -0.1414, 5.424e-06, -0.99, 1.81e-05, -0.7071, -0.7071, 0.00486, -0.9994, 0.03387, -2.105e-05, -1.0, 1.502e-05, -0.09703, -0.7273, -0.6794, 0.1283, 0.005337, 0.9917, 0.1288, 0.001671, 0.9917, 1.859e-05, 0.000367, 1.0, 0.1288, 0.001627, 0.9917, 0.1294, 8.807e-05, 0.9916, -9.962e-06, 0.0003792, 1.0, 0.1305, -4.748e-06, 0.9914, 0.1294, 0.0001177, 0.9916, 0.1288, 0.001633, 0.9917, 0.1293, -0.0002696, 0.9916, 0.1293, 6.591e-05, 0.9916, 1.397e-05, 0.0003597, 1.0, 0.1305, 1.434e-07, 0.9914, 0.1292, -5.147e-05, 0.9916, 0.1294, 0.0001075, 0.9916, 0.1305, -1.39e-08, 0.9914, 0.1305, -1.39e-08, 0.9914, 0.1294, 0.0001078, 0.9916, 0.1305, -1.278e-05, 0.9914, 0.1292, -6.448e-05, 0.9916, 0.1305, -1.278e-05, 0.9914, 0.1293, -4.888e-05, 0.9916, 1.968e-05, -1.736e-07, 1.0, 2.022e-05, 0.0003705, 1.0, -6.877e-06, -0.931, 0.3651, -4.417e-06, -0.9308, 0.3655, -0.1221, -0.918, 0.3773, -0.1484, -0.9138, 0.3781, -0.1221, -0.918, 0.3773, -1.797e-05, -0.9308, 0.3655, -0.1221, -0.918, 0.3773, -0.1484, -0.9138, 0.3781, -0.4668, -0.8025, 0.3715, -0.5054, -0.7802, 0.3687, -0.4668, -0.8025, 0.3715, -0.1484, -0.9138, 0.3781, -0.4669, -0.8025, 0.3715, -0.5054, -0.7802, 0.3687, -0.7568, -0.5609, 0.3356, -0.7893, -0.5187, 0.3285, -0.7568, -0.5609, 0.3356, -0.5053, -0.7802, 0.3687, -0.7568, -0.5609, 0.3356, -0.7893, -0.5187, 0.3285, -0.9367, -0.2197, 0.2725, -0.9511, -0.1649, 0.2613, -0.9367, -0.2197, 0.2725, -0.7893, -0.5187, 0.3285, -0.9367, -0.2197, 0.2725, -0.9511, -0.1649, 0.2613, -0.9367, 0.2197, 0.2725, -0.9511, 0.1649, 0.2613, -0.9367, 0.2197, 0.2725, -0.9511, -0.1649, 0.2613, -0.9367, 0.2197, 0.2725, -0.9511, 0.1649, 0.2613, -0.7568, 0.5609, 0.3356, -0.7893, 0.5187, 0.3285, -0.7568, 0.5609, 0.3356, -0.9511, 0.1649, 0.2613, -0.7568, 0.5609, 0.3356, -0.7893, 0.5187, 0.3285, -0.4669, 0.8025, 0.3715, -0.5053, 0.7802, 0.3687, -0.4669, 0.8025, 0.3715, -0.7893, 0.5187, 0.3285, -0.4669, 0.8025, 0.3715, -0.5053, 0.7802, 0.3687, -0.1217, 0.918, 0.3775, -0.1481, 0.9139, 0.3779, -0.1217, 0.918, 0.3775, -0.5053, 0.7802, 0.3687, -0.1217, 0.918, 0.3775, -0.1481, 0.9139, 0.3779, -2.113e-05, 0.9308, 0.3656, -1.29e-05, 0.931, 0.3651, -1.005e-05, 0.9308, 0.3656, -0.1481, 0.9139, 0.3779, 0.7003, -0.7071, -0.09748, 0.9904, 1.383e-05, -0.1379, 0.544, -0.7762, -0.3188, 0.8628, -4.057e-05, -0.5056, 0.544, -0.7762, -0.3188, 0.9904, 1.255e-05, -0.1379, 0.544, -0.7762, -0.3188, -0.07636, -0.9961, 0.04473, 0.7004, -0.7071, -0.0975, -1.141e-05, -1.0, 1.927e-05, 0.7004, -0.7071, -0.09749, -0.07635, -0.9961, 0.04478, -0.07638, -0.9961, 0.04475, -0.6306, -0.6824, 0.3696, 1.35e-05, -1.0, -5.074e-06, -0.7004, -0.7071, 0.09752, 1.445e-05, -1.0, -5.037e-06, -0.6306, -0.6824, 0.3696, -0.6306, -0.6824, 0.3696, -0.8628, -4.709e-05, 0.5056, -0.7003, -0.7071, 0.09748, -0.9904, 1.317e-05, 0.1379, -0.7003, -0.7071, 0.09749, -0.8628, 4.3e-05, 0.5056, -0.8628, -1.327e-05, 0.5056, -0.6306, 0.6824, 0.3696, -0.9904, -1.076e-05, 0.1379, -0.7003, 0.7071, 0.09752, -0.9904, -3.159e-06, 0.1379, -0.6306, 0.6824, 0.3696, -0.6307, 0.6824, 0.3695, -0.07635, 0.9961, 0.04476, -0.7003, 0.7071, 0.09751, 3.453e-06, 1.0, 1.837e-05, -0.7004, 0.7071, 0.09752, -0.07635, 0.9961, 0.04473, -0.07639, 0.9961, 0.04477, 0.544, 0.7762, -0.3188, -7.749e-07, 1.0, 6.702e-06, 0.7004, 0.7071, -0.09749, 6.855e-07, 1.0, 1.186e-05, 0.544, 0.7762, -0.3188, 0.544, 0.7762, -0.3188, 0.8628, -8.076e-06, -0.5056, 0.7003, 0.7071, -0.09751, 0.9905, -8.524e-06, -0.1378, 0.7003, 0.7071, -0.09751, 0.8628, -2.354e-06, -0.5056, -0.6306, -0.6824, 0.3696, -0.07638, -0.9961, 0.04476, -0.3256, -0.6898, 0.6467, -0.01969, -0.999, 0.03911, -0.3255, -0.6898, 0.6467, -0.07634, -0.9961, 0.04473, -0.07637, -0.9961, 0.04473, 0.544, -0.7762, -0.3188, -0.01968, -0.999, 0.03908, 0.3053, -0.7341, -0.6065, -0.01966, -0.999, 0.03909, 0.544, -0.7762, -0.3188, 0.5439, -0.7762, -0.3188, 0.8628, 4.47e-06, -0.5056, 0.3053, -0.7341, -0.6065, 0.4496, -1.188e-05, -0.8932, 0.3053, -0.7341, -0.6065, 0.8628, 4.798e-06, -0.5056, -0.07635, 0.9961, 0.04474, -0.6306, 0.6824, 0.3696, -0.01968, 0.999, 0.03908, -0.3256, 0.6898, 0.6467, -0.01967, 0.999, 0.03908, -0.6306, 0.6824, 0.3696, 0.544, 0.7762, -0.3188, -0.07636, 0.9961, 0.04472, 0.3053, 0.7341, -0.6065, -0.01967, 0.999, 0.03913, 0.3053, 0.7341, -0.6065, -0.07637, 0.9961, 0.04478, 0.8628, 4.926e-05, -0.5056, 0.544, 0.7762, -0.3188, 0.4497, 8.315e-06, -0.8932, 0.3053, 0.7341, -0.6065, 0.4496, -1.365e-05, -0.8932, 0.5439, 0.7762, -0.3188, 0.3053, -0.7341, -0.6065, 0.4497, -2.754e-05, -0.8932, 0.09704, -0.7273, -0.6794, 0.1414, -2.919e-06, -0.99, 0.09704, -0.7273, -0.6794, 0.4497, -2.22e-05, -0.8932, -0.0197, -0.999, 0.03907, 0.3053, -0.7341, -0.6065, -0.00486, -0.9994, 0.03387, 0.09702, -0.7273, -0.6794, -0.004815, -0.9994, 0.03388, 0.3053, -0.7341, -0.6065, -0.3255, -0.6898, 0.6467, -0.01972, -0.999, 0.0391, -0.1019, -0.6928, 0.7139, -0.00484, -0.9994, 0.03391, -0.1019, -0.6928, 0.7139, -0.01971, -0.999, 0.03911, -0.102, -0.6928, 0.7139, -0.1414, 1.483e-05, 0.99, -0.3255, -0.6898, 0.6467, -0.4496, -4.078e-06, 0.8932, -0.3256, -0.6898, 0.6467, -0.1414, 4.947e-06, 0.99, -0.4496, 7.633e-06, 0.8932, -0.3256, 0.6898, 0.6467, -0.8628, -3.94e-05, 0.5056, -0.8628, 1.304e-05, 0.5056, -0.6306, -0.6824, 0.3696, -0.4496, 3.43e-05, 0.8932, -0.3256, -0.6898, 0.6467, -0.4497, 9.239e-07, 0.8932, -0.6307, -0.6824, 0.3696, -0.6306, 0.6824, 0.3696, -0.8628, -6.244e-06, 0.5056, -0.3256, 0.6898, 0.6467, -0.3255, 0.6898, 0.6467, -0.4496, 1.049e-05, 0.8932, -0.102, 0.6928, 0.7139, -0.1414, -5.118e-06, 0.99, -0.102, 0.6928, 0.7139, -0.4497, 1.454e-05, 0.8932, -0.01969, 0.999, 0.03913, -0.3256, 0.6898, 0.6467, -0.004845, 0.9994, 0.03392, -0.102, 0.6928, 0.7139, -0.004808, 0.9994, 0.03388, -0.3256, 0.6898, 0.6467, 0.3053, 0.7341, -0.6065, -0.01966, 0.999, 0.03912, 0.09704, 0.7273, -0.6795, -0.004813, 0.9994, 0.03392, 0.09705, 0.7273, -0.6795, -0.01971, 0.999, 0.03911, 0.4497, -2.551e-05, -0.8932, 0.3053, 0.7341, -0.6065, 0.1414, -7.629e-06, -0.9899, 0.09708, 0.7273, -0.6794, 0.1414, -8.196e-06, -0.9899, 0.3053, 0.7341, -0.6065, -0.102, -0.6928, 0.7139, -0.004821, -0.9994, 0.0339, 2.009e-05, -0.7071, 0.7071, -1.842e-05, -1.0, -1.216e-05, 3.647e-06, -0.7071, 0.7071, -0.004873, -0.9994, 0.0339, -0.1414, -3.717e-05, 0.99, -0.102, -0.6928, 0.7139, -9.745e-06, -2.909e-05, 1.0, -1.828e-05, -0.7071, 0.7071, -2.624e-05, 1.889e-05, 1.0, -0.102, -0.6928, 0.7139, -0.102, 0.6928, 0.7139, -0.1414, -1.135e-05, 0.99, -2.085e-05, 0.7071, 0.7071, 0.0001468, 3.424e-05, 1.0, 2.138e-05, 0.7071, 0.7071, -0.1414, 3.573e-05, 0.99, -0.004846, 0.9994, 0.03387, -0.102, 0.6928, 0.7139, -9.707e-06, 1.0, -2.235e-06, -1.828e-05, 0.7071, 0.7071, -2.636e-05, 1.0, -2.563e-06, -0.102, 0.6928, 0.7139, 0.09707, 0.7273, -0.6794, -0.004834, 0.9994, 0.03386, 2e-05, 0.7071, -0.7071, -1.837e-05, 1.0, -5.364e-07, 3.286e-06, 0.7071, -0.7071, -0.004815, 0.9994, 0.03391, 0.1414, 8.96e-06, -0.9899, 0.09702, 0.7273, -0.6794, 3.556e-05, -2.652e-06, -1.0, -1.828e-05, 0.7071, -0.7071, -6.258e-07, -2.742e-06, -1.0, 0.09707, 0.7273, -0.6794, -0.004874, -0.9994, 0.03387, 0.09705, -0.7273, -0.6794, 3.551e-05, -1.0, 1.523e-05, -1.828e-05, -0.7071, -0.7071, -7.115e-07, -1.0, 1.225e-05, 0.09702, -0.7273, -0.6795, 0.09702, -0.7273, -0.6794, 0.1414, 3.04e-06, -0.99, 3.218e-05, -0.7071, -0.7071, -1.828e-05, -3.97e-05, -1.0, -2.55e-05, -0.7071, -0.7071, 0.1414, 8.315e-06, -0.99, 0.7003, -0.7071, -0.09748, 0.9904, 1.472e-05, -0.1379, 0.544, -0.7762, -0.3188, 0.8627, -6.15e-06, -0.5056, 0.544, -0.7762, -0.3188, 0.9904, 1.171e-05, -0.1379, 0.544, -0.7762, -0.3188, -0.07636, -0.9961, 0.04473, 0.7004, -0.7071, -0.0975, -1.333e-05, -1.0, 2.017e-05, 0.7004, -0.7071, -0.09749, -0.07635, -0.9961, 0.04478, -0.07638, -0.9961, 0.04475, -0.6306, -0.6824, 0.3696, 1.559e-05, -1.0, -5.651e-06, -0.7004, -0.7071, 0.09752, 1.472e-05, -1.0, -5.99e-06, -0.6307, -0.6824, 0.3696, -0.6306, -0.6824, 0.3696, -0.8628, -4.165e-05, 0.5056, -0.7004, -0.7071, 0.09748, -0.9904, 1.556e-05, 0.1379, -0.7003, -0.7071, 0.09749, -0.8628, 4.542e-05, 0.5056, -0.8628, -1.149e-05, 0.5056, -0.6306, 0.6824, 0.3696, -0.9904, -9.179e-06, 0.1379, -0.7003, 0.7071, 0.09752, -0.9904, -6.706e-06, 0.1379, -0.6306, 0.6824, 0.3696, -0.6307, 0.6824, 0.3695, -0.07635, 0.9961, 0.04476, -0.7004, 0.7071, 0.09751, 4.481e-06, 1.0, 1.691e-05, -0.7004, 0.7071, 0.09753, -0.07635, 0.9961, 0.04473, -0.07638, 0.9961, 0.04477, 0.544, 0.7762, -0.3188, -2.384e-07, 1.0, 6.434e-06, 0.7004, 0.7071, -0.09748, 9.835e-07, 1.0, 1.512e-05, 0.544, 0.7762, -0.3188, 0.544, 0.7762, -0.3188, 0.8628, -5.96e-06, -0.5056, 0.7003, 0.7071, -0.09751, 0.9905, -9.09e-06, -0.1379, 0.7003, 0.7071, -0.09751, 0.8628, -2.712e-06, -0.5056, -0.6307, -0.6824, 0.3696, -0.07638, -0.9961, 0.04476, -0.3256, -0.6898, 0.6467, -0.01969, -0.999, 0.03911, -0.3255, -0.6898, 0.6467, -0.07633, -0.9961, 0.04473, -0.07637, -0.9961, 0.04474, 0.544, -0.7762, -0.3188, -0.01968, -0.999, 0.03908, 0.3053, -0.7341, -0.6065, -0.01966, -0.999, 0.03909, 0.544, -0.7762, -0.3188, 0.5439, -0.7762, -0.3188, 0.8628, -3.108e-05, -0.5056, 0.3053, -0.7341, -0.6065, 0.4496, -1.037e-05, -0.8932, 0.3053, -0.7341, -0.6065, 0.8628, -2.906e-05, -0.5056, -0.07635, 0.9961, 0.04474, -0.6306, 0.6824, 0.3696, -0.01968, 0.999, 0.03908, -0.3256, 0.6898, 0.6467, -0.01967, 0.999, 0.03908, -0.6306, 0.6824, 0.3696, 0.544, 0.7762, -0.3188, -0.07636, 0.9961, 0.04472, 0.3053, 0.7341, -0.6065, -0.01967, 0.999, 0.03913, 0.3053, 0.7341, -0.6065, -0.07634, 0.9961, 0.04474, 0.8628, 5.092e-05, -0.5056, 0.544, 0.7762, -0.3188, 0.4497, 9.924e-06, -0.8932, 0.3053, 0.7341, -0.6065, 0.4496, 3.114e-05, -0.8932, 0.5439, 0.7762, -0.3188, 0.3053, -0.7341, -0.6065, 0.4496, 2.98e-07, -0.8932, 0.09704, -0.7273, -0.6794, 0.1414, -2.277e-06, -0.99, 0.09704, -0.7273, -0.6794, 0.4497, -2.176e-05, -0.8932, -0.01971, -0.999, 0.03908, 0.3053, -0.7341, -0.6065, -0.004861, -0.9994, 0.03387, 0.09702, -0.7273, -0.6794, -0.004815, -0.9994, 0.03388, 0.3053, -0.7341, -0.6065, -0.3255, -0.6898, 0.6467, -0.01972, -0.999, 0.0391, -0.1019, -0.6928, 0.7139, -0.00484, -0.9994, 0.0339, -0.1019, -0.6928, 0.7139, -0.01971, -0.999, 0.0391, -0.102, -0.6928, 0.7139, -0.1414, -2.989e-05, 0.99, -0.3255, -0.6898, 0.6467, -0.4496, 4.326e-05, 0.8932, -0.3256, -0.6897, 0.6467, -0.1414, 8.821e-06, 0.99, -0.4496, 7.608e-06, 0.8932, -0.3256, 0.6898, 0.6467, -0.8628, -3.91e-05, 0.5056, -0.8628, 2.14e-05, 0.5056, -0.6306, -0.6824, 0.3696, -0.4496, 4.384e-05, 0.8932, -0.3256, -0.6898, 0.6467, -0.4497, 3.368e-06, 0.8932, -0.6307, -0.6824, 0.3696, -0.6306, 0.6824, 0.3696, -0.8628, -5.96e-06, 0.5056, -0.3256, 0.6898, 0.6467, -0.3255, 0.6898, 0.6467, -0.4496, 9.835e-06, 0.8932, -0.102, 0.6928, 0.7139, -0.1414, -2.959e-06, 0.99, -0.102, 0.6928, 0.7139, -0.4497, 1.618e-05, 0.8932, -0.01969, 0.999, 0.03912, -0.3256, 0.6898, 0.6467, -0.004832, 0.9994, 0.03387, -0.102, 0.6928, 0.7139, -0.004808, 0.9994, 0.03387, -0.3256, 0.6898, 0.6467, 0.3053, 0.7341, -0.6065, -0.01966, 0.999, 0.03913, 0.09704, 0.7273, -0.6794, -0.004801, 0.9994, 0.03387, 0.09705, 0.7273, -0.6794, -0.01971, 0.999, 0.03911, 0.4496, 1.84e-05, -0.8932, 0.3053, 0.7341, -0.6065, 0.1414, 1.508e-05, -0.99, 0.09708, 0.7273, -0.6794, 0.1414, -9.835e-06, -0.9899, 0.3053, 0.7341, -0.6065, -0.102, -0.6928, 0.7139, -0.004821, -0.9994, 0.0339, 2.014e-05, -0.7071, 0.7071, -1.828e-05, -1.0, -1.502e-05, 3.673e-06, -0.7071, 0.7071, -0.004873, -0.9994, 0.0339, -0.1414, -3.668e-05, 0.99, -0.102, -0.6928, 0.7139, -9.729e-06, -2.873e-05, 1.0, -1.842e-05, -0.7071, 0.7071, -2.632e-05, 1.851e-05, 1.0, -0.102, -0.6928, 0.7139, -0.102, 0.6928, 0.7139, -0.1414, -1.073e-05, 0.99, -2.069e-05, 0.7071, 0.7071, -1.828e-05, 3.427e-05, 1.0, 2.145e-05, 0.7071, 0.7071, -0.1414, 3.585e-05, 0.99, -0.004846, 0.9994, 0.03387, -0.102, 0.6928, 0.7139, -9.707e-06, 1.0, -2.354e-06, -1.833e-05, 0.7071, 0.7071, -2.635e-05, 1.0, 3.04e-06, -0.102, 0.6928, 0.7139, 0.09707, 0.7273, -0.6794, -0.004834, 0.9994, 0.03386, 2e-05, 0.7071, -0.7071, -1.832e-05, 1.0, -4.172e-07, 3.304e-06, 0.7071, -0.7071, -0.004815, 0.9994, 0.03391, 0.1414, 7.871e-06, -0.9899, 0.09702, 0.7273, -0.6794, 3.556e-05, -3.666e-06, -1.0, -1.828e-05, 0.7071, -0.7071, -5.625e-07, -2.801e-06, -1.0, 0.09707, 0.7273, -0.6794, -0.004874, -0.9994, 0.03388, 0.09705, -0.7273, -0.6794, 3.551e-05, -1.0, 1.806e-05, -1.828e-05, -0.7071, -0.7071, -7.6e-07, -1.0, 1.222e-05, 0.09702, -0.7273, -0.6795, 0.09702, -0.7273, -0.6794, 0.1414, 3.964e-06, -0.99, 3.213e-05, -0.7071, -0.7071, -1.828e-05, -3.874e-05, -1.0, -2.557e-05, -0.7071, -0.7071, 0.1414, 9.358e-06, -0.99])] * 3)])
me_collider_002 = bpy.data.meshes.new('collider.002')
me_collider_002.from_pydata([(-0.3048, -0.3328, -0.0419), (-0.3048, -0.3328, 0.04403), (-0.3048, 0.349, 0.04403), (-0.3048, 0.349, -0.0419), (0.3033, 0.349, -0.0419), (0.3033, 0.349, 0.04403), (0.3033, -0.3328, 0.04403), (0.3033, -0.3328, -0.0419)], [(0, 1), (1, 2), (2, 3), (3, 4), (4, 5), (5, 6), (6, 7), (7, 0), (6, 1), (5, 2), (7, 4), (3, 0)], [])
me_collider_002.use_remesh_fix_poles = True
me_collider_002.use_remesh_preserve_attributes = False
me_collider_002.update()

# ---- objects
ob_interiormain_002 = bpy.data.objects.new('InteriorMain.002', me_interiormain_002)
ob_collider = bpy.data.objects.new('collider', None)
ob_empty = bpy.data.objects.new('Empty', None)
ob_mesh_collider_002 = bpy.data.objects.new('mesh:collider.002', me_collider_002)

# ---- transforms, parenting, visibility, modifiers, constraints
ob_interiormain_002.parent = ob_empty
ob_interiormain_002.location = (0.0, 0.0, 0.0)
ob_interiormain_002.rotation_mode = 'QUATERNION'
ob_interiormain_002.rotation_quaternion = (1.0, 0.0, 3.161e-08, 0.0)
ob_interiormain_002.scale = (1.0, 1.0, 1.0)
ob_collider.parent = ob_interiormain_002
ob_collider.location = (0.0, 0.0, 0.0)
ob_collider.empty_display_type = 'ARROWS'
ob_collider.empty_display_size = 0.3
ob_collider.instance_type = 'COLLECTION'
ob_empty.location = (0.0, 0.0, 0.0)
ob_mesh_collider_002.location = (0.0, 0.0, 0.0)
ob_collider.instance_collection = col_collider_collider_002

# ---- collection membership
col_collection.objects.link(ob_interiormain_002)
col_collection.objects.link(ob_collider)
col_collection.objects.link(ob_empty)
col_collider_collider_002.objects.link(ob_mesh_collider_002)

# ---- scene / render settings (as saved in the file)
scene.frame_start = 1; scene.frame_end = 250; scene.frame_set(1)
scene.render.engine = 'BLENDER_EEVEE_NEXT'
scene.cycles.sampling_pattern = 'TABULATED_SOBOL'
scene.cycles.use_light_tree = False
scene.view_settings.view_transform = 'Filmic'
bpy.context.view_layer.update()

# ---- added for rendering (the .blend has no active camera and no usable light): camera, sun
cam_auto = bpy.data.cameras.new('AutoCamera')
cam_auto.lens = 50.0
cam_auto.sensor_width = 36.0
cam_auto.clip_end = 1000.0
ob_auto_camera = bpy.data.objects.new('AutoCamera', cam_auto)
scene.collection.objects.link(ob_auto_camera)
ob_auto_camera.location = (0.851571, -1.01472, 0.69913)
ob_auto_camera.rotation_euler = (1.09748, -7.21219e-08, 0.694738)
scene.camera = ob_auto_camera
light_auto_sun = bpy.data.lights.new('AutoSun', 'SUN')
light_auto_sun.energy = 3.0
light_auto_sun.angle = 0.0523599
ob_auto_sun = bpy.data.objects.new('AutoSun', light_auto_sun)
scene.collection.objects.link(ob_auto_sun)
ob_auto_sun.rotation_euler = (0.872665, 0.174533, 0.523599)
bpy.context.view_layer.update()
